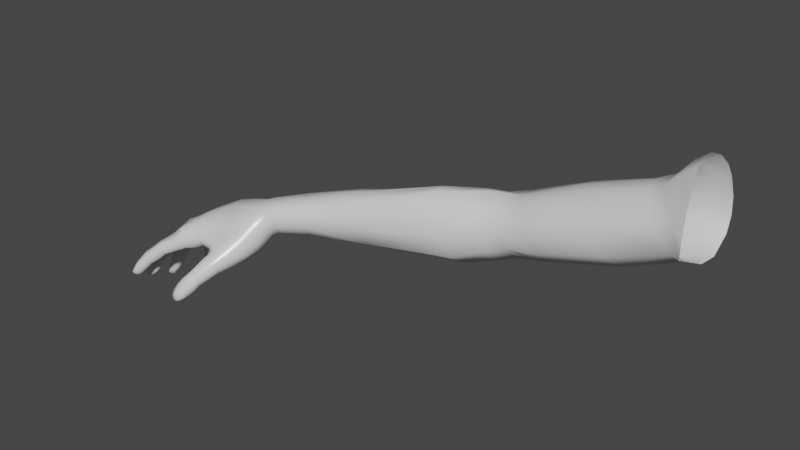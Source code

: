# Source: Arm.blend  (saved by Blender 2.93.20; exported with 4.5.12 LTS)
import bpy
from mathutils import Matrix  # noqa: F401  (used for matrix-valued properties, if any)

bpy.ops.wm.read_factory_settings(use_empty=True)
scene = bpy.context.scene
scene.name = 'Scene'

# ---- collections
col_collection = bpy.data.collections.new('Collection'); scene.collection.children.link(col_collection)

# ---- materials (node trees are filled in below, after node groups)
mat_armstex = bpy.data.materials.new('ArmsTex')
mat_armstex.use_transparent_shadow = False
mat_armstex.roughness = 0.2929
mat_armstex.specular_intensity = 1.0

# ---- material node trees
mat_armstex.use_nodes = True; mat_armstex.node_tree.nodes.clear()
_N = mat_armstex.node_tree.nodes; _L = mat_armstex.node_tree.links
n0 = _N.new('ShaderNodeBsdfPrincipled'); n0.name = 'Principled BSDF'; n0.location = (10, 300)
n0.distribution = 'GGX'
n0.subsurface_method = 'BURLEY'
n0.inputs[2].default_value = 0.2929
n0.inputs[3].default_value = 1.45
n0.inputs[13].default_value = 1.0
n0.inputs[27].default_value = (0.0, 0.0, 0.0, 1.0)
n0.inputs[28].default_value = 1.0
n1 = _N.new('ShaderNodeOutputMaterial'); n1.name = 'Material Output'; n1.location = (300, 300)
n2 = _N.new('ShaderNodeNormalMap'); n2.name = 'Normal Map'; n2.location = (-300, -300)
n2.label = 'Normal/Map'
_L.new(n0.outputs[0], n1.inputs[0])
_L.new(n2.outputs[0], n0.inputs[5])
n1.is_active_output = True

# ---- world
world_world = bpy.data.worlds.new('World'); scene.world = world_world
world_world.use_nodes = True; world_world.node_tree.nodes.clear()
_N = world_world.node_tree.nodes; _L = world_world.node_tree.links
n0 = _N.new('ShaderNodeOutputWorld'); n0.name = 'World Output'; n0.location = (300, 300)
n1 = _N.new('ShaderNodeBackground'); n1.name = 'Background'; n1.location = (10, 300)
n1.inputs[0].default_value = (0.05088, 0.05088, 0.05088, 1.0)
_L.new(n1.outputs[0], n0.inputs[0])
n0.is_active_output = True
world_world.color = (0.05088, 0.05088, 0.05088)
world_world.use_sun_shadow = False
world_world.sun_shadow_jitter_overblur = 0.0

# ---- meshes
me_fpsarms_2_2 = bpy.data.meshes.new('FpsArms.2.2')
me_fpsarms_2_2.from_pydata([(-80.31, -7.807, 13.25), (-83.88, -10.76, 13.88), (-84.74, -13.55, 15.08), (-78.28, -11.55, 16.7), (-78.67, -11.85, 13.68), (-76.28, -5.795, 18.51), (-84.2, -9.948, 14.81), (-82.46, -12.78, 20.98), (-81.37, -11.95, 23.27), (-84.29, -13.22, 14.74), (-80.97, -11.24, 24.1), (-82.82, -13.19, 18.33), (-82.86, -13.37, 15.54), (-83.27, -8.841, 23.71), (-78.97, -14.95, 29.5), (-78.9, -15.46, 29.86), (-78.81, -15.65, 29.64), (-78.81, -15.41, 29.32), (-78.49, -15.91, 29.69), (-78.38, -15.87, 29.31), (-84.4, -13.6, 15.92), (-84.11, -13.4, 15.88), (-81.55, -9.256, 24.21), (-78.14, -16.01, 29.72), (-84.72, -12.9, 16.69), (-76.31, -7.621, 21.75), (-77.88, -15.93, 29.46), (-84.5, -12.75, 16.85), (-78.04, -15.95, 29.97), (-81.14, -10.12, 24.41), (-82.5, -8.434, 23.21), (-85.34, -12.23, 16.89), (-82.78, -9.038, 24.35), (-85.29, -11.96, 17.0), (-85.63, -11.54, 16.36), (-84.76, -9.963, 19.33), (-77.55, -15.72, 29.74), (-78.0, -14.64, 30.1), (-78.51, -15.81, 30.02), (-77.63, -6.295, 15.13), (-77.49, -15.74, 29.02), (-77.62, -10.39, 12.13), (-77.75, -8.674, 12.01), (-77.03, -15.29, 29.29), (-78.18, -15.72, 28.79), (-77.88, -7.384, 12.73), (-76.35, -11.19, 15.93), (-85.18, -10.39, 17.1), (-78.72, -15.03, 28.82), (-76.75, -11.33, 13.37), (-85.5, -11.47, 16.79), (-72.02, -7.884, 18.69), (-78.82, -14.25, 29.04), (-85.85, -11.64, 15.63), (-76.92, -15.09, 28.01), (-76.46, -14.62, 28.49), (-77.72, -14.93, 27.78), (-78.33, -14.01, 27.85), (-78.35, -13.29, 28.28), (-72.29, -9.241, 17.83), (-77.87, -12.89, 28.8), (-73.47, -5.505, 18.75), (-77.12, -13.12, 29.14), (-72.51, -6.216, 19.02), (-85.55, -10.97, 15.41), (-72.87, -9.734, 16.89), (-76.48, -13.81, 28.95), (-73.56, -9.959, 16.13), (-73.97, -10.06, 15.73), (-86.67, -18.15, 16.46), (-75.25, -5.388, 16.15), (-78.83, -15.21, 30.07), (-75.95, -6.333, 13.74), (-75.81, -8.563, 12.22), (-75.9, -7.528, 12.52), (-78.43, -15.56, 30.26), (-75.19, -9.975, 13.02), (-77.95, -15.73, 30.22), (-75.94, -9.642, 12.27), (-74.68, -10.23, 14.41), (-86.71, -18.59, 16.85), (-77.39, -15.34, 29.96), (-76.93, -14.48, 29.55), (-71.33, -7.493, 18.07), (-77.54, -13.74, 29.61), (-71.61, -8.969, 17.06), (-86.43, -18.53, 16.9), (-72.42, -4.744, 17.62), (-71.73, -5.607, 18.32), (-78.37, -13.69, 29.34), (-86.27, -18.25, 16.67), (-78.87, -14.63, 29.71), (-72.09, -9.302, 15.99), (-72.48, -9.417, 14.75), (-75.41, -12.87, 25.09), (-86.22, -18.48, 17.34), (-73.34, -9.65, 15.27), (-74.66, -12.44, 25.53), (-76.45, -12.68, 24.88), (-85.95, -18.18, 17.21), (-86.17, -18.21, 17.71), (-77.11, -11.83, 24.95), (-73.5, -4.794, 15.14), (-75.21, -6.054, 13.17), (-74.45, -5.1, 15.74), (-75.07, -7.602, 12.28), (-74.74, -8.909, 12.62), (-86.01, -17.87, 17.73), (-77.11, -10.94, 25.31), (-73.93, -9.5, 13.91), (-86.43, -18.22, 17.84), (-85.29, -9.798, 18.31), (-76.57, -10.58, 26.05), (-74.22, -5.893, 12.44), (-73.96, -7.648, 11.9), (-86.35, -17.64, 17.94), (-73.53, -8.719, 12.44), (-75.4, -10.86, 26.58), (-72.93, -9.293, 13.48), (-73.0, -5.113, 18.27), (-72.2, -5.855, 18.66), (-87.1, -17.78, 17.25), (-74.68, -11.79, 26.33), (-77.35, -14.13, 27.12), (-76.52, -14.28, 27.33), (-71.76, -7.565, 18.32), (-83.52, -9.321, 22.8), (-72.05, -8.966, 17.44), (-86.57, -18.6, 17.42), (-77.87, -13.2, 27.22), (-85.91, -17.43, 17.63), (-86.36, -16.99, 17.85), (-85.79, -17.79, 17.06), (-72.61, -9.414, 16.45), (-86.14, -17.79, 16.45), (-86.71, -17.5, 16.19), (-84.31, -9.18, 17.79), (-86.94, -18.51, 16.88), (-77.73, -12.39, 27.52), (-77.21, -12.04, 27.96), (-86.86, -18.53, 17.44), (-86.7, -18.16, 17.86), (-76.06, -13.21, 28.27), (-85.42, -11.55, 14.54), (-86.67, -17.54, 17.9), (-86.94, -16.72, 17.59), (-76.49, -12.38, 28.14), (-75.93, -13.01, 28.05), (-87.32, -16.74, 16.97), (-87.16, -17.16, 16.4), (-86.94, -18.03, 16.51), (-85.4, -15.52, 16.41), (-85.62, -15.16, 17.09), (-85.76, -15.56, 15.79), (-75.97, -13.79, 27.71), (-76.68, -12.6, 28.43), (-86.49, -15.28, 15.62), (-74.33, -11.37, 25.62), (-87.06, -14.94, 15.93), (-87.24, -14.61, 16.55), (-75.04, -10.28, 25.75), (-76.29, -10.21, 25.39), (-86.92, -14.49, 17.13), (-77.42, -12.32, 28.24), (-74.95, -12.64, 23.89), (-86.3, -14.7, 17.37), (-85.73, -16.21, 16.6), (-74.11, -12.04, 24.46), (-85.89, -15.91, 17.27), (-86.82, -13.95, 15.65), (-86.07, -16.25, 16.0), (-86.71, -16.07, 15.84), (-87.23, -15.83, 16.16), (-87.45, -15.56, 16.78), (-76.21, -12.55, 23.61), (-77.32, -11.6, 23.82), (-77.3, -10.45, 24.51), (-87.13, -15.38, 17.36), (-86.45, -15.53, 17.54), (-87.07, -13.61, 16.27), (-76.16, -9.658, 24.61), (-86.73, -13.44, 16.92), (-87.22, -16.07, 16.2), (-87.4, -15.96, 16.84), (-87.08, -15.74, 17.42), (-79.89, -11.26, 22.53), (-77.77, -11.2, 22.4), (-77.03, -11.79, 22.84), (-19.27, 1.244, 7.103), (-74.66, -9.908, 25.04), (-18.68, -1.02, 2.304), (-73.95, -11.06, 24.96), (-19.27, 3.603, 7.096), (-72.93, -10.51, 22.39), (-19.43, 6.69, 6.438), (-73.59, -12.01, 21.44), (-20.05, 10.98, 3.445), (-20.06, 11.66, 0.335), (-19.8, 10.66, -1.789), (-21.59, 9.838, 3.731), (-21.81, 10.39, 0.6494), (-21.66, 9.534, -1.199), (-21.55, 8.608, -2.438), (-21.22, 6.876, -3.98), (-20.51, 4.28, -5.214), (-74.79, -8.016, 22.13), (-86.18, -12.56, 16.66), (-86.54, -13.04, 16.82), (-86.91, -13.13, 16.12), (-85.7, -12.26, 14.78), (-73.59, -8.599, 22.6), (-86.45, -12.59, 15.99), (-72.3, -9.275, 20.28), (-72.76, -10.76, 19.37), (-85.75, -12.93, 16.98), (-72.98, -7.326, 20.63), (-74.43, -6.558, 20.31), (-86.07, -13.43, 17.12), (-77.8, -10.22, 24.0), (-85.29, -13.72, 16.84), (-77.98, -11.17, 23.65), (-85.65, -14.1, 16.92), (-77.48, -9.442, 23.76), (-79.74, -10.9, 23.39), (-85.06, -14.25, 16.2), (-79.73, -10.03, 23.77), (-80.02, -8.996, 23.63), (-85.49, -14.52, 16.32), (-77.4, -11.64, 20.11), (-85.29, -12.94, 14.61), (-76.25, -12.29, 20.22), (-74.96, -12.39, 20.62), (-85.36, -14.23, 15.44), (-73.74, -11.23, 18.38), (-74.79, -11.25, 17.68), (-75.86, -11.04, 17.26), (-81.88, -7.686, 19.94), (-80.98, -7.787, 22.52), (-82.55, -8.144, 16.9), (-82.25, -11.92, 13.52), (-82.54, -10.3, 13.4), (-82.76, -9.055, 14.18), (-80.45, -12.02, 20.28), (-81.13, -12.39, 17.76), (-81.8, -12.77, 15.03), (-84.67, -12.41, 14.15), (-85.75, -14.51, 15.66), (-85.89, -13.73, 15.09), (-63.94, -3.009, 8.506), (-69.77, -3.968, 12.63), (-62.93, -2.131, 11.34), (-68.84, -3.777, 15.09), (-88.89, -16.74, 25.58), (-88.56, -17.53, 24.46), (-88.96, -17.34, 23.79), (-89.36, -16.99, 23.57), (-61.9, -2.892, 13.29), (-68.14, -4.748, 16.35), (-24.07, 7.732, -0.4443), (-19.17, -0.2529, -4.88), (-86.08, -11.52, 25.93), (-60.96, -5.635, 13.92), (-67.58, -7.019, 16.21), (-90.46, -17.97, 24.57), (-90.4, -18.08, 25.25), (-90.01, -17.85, 25.73), (-89.6, -17.23, 25.75), (-60.7, -8.493, 12.59), (-89.45, -16.32, 25.44), (-67.83, -8.9, 14.69), (-89.89, -16.07, 24.75), (-61.33, -9.843, 10.38), (-68.36, -9.472, 12.85), (-63.77, -8.141, 7.249), (-69.95, -7.518, 10.1), (-89.84, -16.52, 24.0), (-90.16, -17.44, 24.09), (-86.53, -14.48, 23.17), (-86.54, -14.2, 23.97), (-69.0, -8.962, 11.03), (-62.72, -9.318, 8.272), (-43.88, -2.388, -0.4469), (-87.06, -14.29, 22.47), (-44.85, 0.1571, 2.533), (-44.54, 1.033, 4.905), (-43.86, -0.7608, 6.805), (-87.75, -13.71, 22.37), (-88.1, -13.28, 22.86), (-88.08, -13.06, 23.53), (-42.78, -2.099, 8.092), (-87.67, -13.22, 24.1), (-41.38, -4.733, 7.632), (-41.5, -6.985, 5.481), (-42.2, -7.411, 1.786), (-87.09, -13.61, 24.35), (-87.66, -15.7, 23.88), (-87.52, -15.38, 24.56), (-88.05, -15.53, 23.21), (-88.61, -15.01, 23.02), (-88.96, -14.45, 23.37), (-88.98, -14.19, 24.1), (-88.47, -14.4, 24.69), (-87.94, -14.87, 24.88), (-85.29, -11.07, 22.95), (-86.77, -12.18, 23.58), (-85.58, -11.67, 26.49), (-42.61, -5.519, -0.8872), (-47.63, -4.412, -0.5118), (-47.25, -5.718, -0.2742), (-46.49, -2.484, 0.3327), (-45.56, -6.183, -0.3702), (-46.88, 0.8734, 6.103), (-47.47, 0.1612, 3.433), (-45.7, -1.305, 7.979), (-87.21, -11.96, 22.93), (-85.86, -10.78, 22.07), (-43.84, -5.724, 8.342), (-84.81, -11.55, 23.18), (-86.37, -12.73, 24.0), (-86.62, -14.43, 27.39), (-87.56, -13.8, 25.86), (-23.27, 6.329, -3.161), (-19.29, 4.33, -5.606), (-88.06, -13.52, 26.36), (-39.48, -0.9048, 8.033), (-84.44, -12.39, 22.77), (-85.96, -13.46, 23.8), (-87.95, -13.36, 27.1), (-85.84, -12.2, 24.73), (-84.2, -10.04, 24.64), (-22.34, 3.108, -4.983), (-83.19, -11.08, 25.62), (-84.57, -12.84, 21.93), (-86.06, -13.67, 22.82), (-85.2, -12.55, 21.07), (-86.62, -13.43, 21.95), (-37.88, -6.946, 0.8649), (-87.53, -13.53, 27.67), (-84.91, -12.09, 26.66), (-44.93, -3.107, 8.614), (-87.84, -13.24, 26.23), (-85.77, -11.85, 20.8), (-43.88, -7.921, 6.038), (-82.94, -11.91, 25.3), (-87.13, -14.42, 25.99), (-37.4, -3.915, 7.719), (-84.68, -12.75, 26.25), (-85.35, -10.99, 20.4), (-85.24, -11.53, 20.32), (-84.39, -12.37, 20.23), (-83.27, -12.37, 24.41), (-51.93, 0.2477, 8.919), (-52.52, -0.1281, 5.952), (-21.22, -0.1033, -4.827), (-50.51, -2.062, 10.64), (-83.86, -12.69, 21.53), (-44.8, -8.289, 2.153), (-87.13, -12.82, 21.8), (-83.89, -9.488, 22.2), (-83.62, -12.06, 22.52), (-18.96, -1.817, -1.647), (-84.21, -11.03, 22.96), (-49.55, -4.808, 10.59), (-87.72, -13.05, 26.96), (-84.48, -10.45, 22.82), (-86.02, -11.37, 21.12), (-85.4, -9.989, 21.7), (-89.87, -17.65, 23.93), (-87.24, -12.22, 22.13), (-84.73, -9.797, 20.1), (-87.53, -12.51, 22.37), (-87.51, -12.28, 23.12), (-20.56, 1.246, 6.58), (-90.21, -18.15, 24.46), (-89.78, -18.17, 24.43), (-89.45, -17.85, 24.09), (-23.63, 4.365, 6.515), (-90.22, -17.11, 25.06), (-25.94, 6.569, 3.913), (-48.53, -7.491, 9.836), (-84.67, -9.26, 21.35), (-26.37, 6.703, 0.6806), (-83.63, -8.749, 20.87), (-82.3, -9.49, 24.73), (-79.12, -6.481, 18.9), (-87.08, -12.49, 23.74), (-26.2, 5.897, -2.225), (-25.63, 2.474, -4.589), (-86.25, -14.14, 15.37), (-23.54, -0.9622, -4.529), (-20.8, -1.954, -1.502), (-28.54, -1.368, 7.583), (-86.3, -13.13, 15.32), (-86.7, -13.62, 15.52), (-45.44, -4.243, -0.8813), (-30.68, 1.97, 7.657), (-78.16, -7.333, 21.77), (-89.14, -14.81, 23.51), (-84.78, -11.12, 14.17), (-19.29, 1.734, -5.874), (-79.95, -6.829, 15.98), (-32.99, 4.341, 5.237), (-79.53, -10.88, 12.39), (-85.0, -10.56, 16.34), (-89.19, -14.59, 24.26), (-88.65, -14.71, 24.82), (-80.08, -9.207, 12.47), (-85.74, -11.36, 17.35), (-87.3, -13.26, 27.54), (-48.1, -9.217, 7.153), (-85.44, -11.89, 17.24), (-84.92, -13.03, 25.43), (-84.51, -12.71, 17.26), (-84.98, -10.42, 15.19), (-84.51, -10.67, 23.94), (-49.3, -9.695, 3.313), (-34.26, 4.218, 2.098), (-84.36, -12.88, 18.53), (-89.54, -18.31, 24.93), (-85.85, -11.56, 25.08), (-86.89, -13.83, 27.72), (-41.15, 0.5725, 6.305), (-51.31, -6.349, 0.6469), (-34.86, 3.491, -0.661), (-88.99, -18.01, 24.68), (-86.1, -11.77, 25.27), (-37.18, -6.246, 4.801), (-50.65, -7.866, 1.357), (-89.37, -18.11, 25.4), (-52.02, -4.326, 0.6902), (-52.54, -1.845, 2.537), (-33.22, 0.3304, -3.505), (-84.48, -12.4, 19.73), (-83.66, -10.49, 25.38), (-20.99, 5.188, 6.387), (-90.09, -18.32, 25.14), (-64.36, -5.077, 7.151), (-70.43, -5.794, 10.17), (-30.38, -3.439, -3.698), (-28.01, -5.017, -0.1466), (-27.34, -3.63, 4.289), (-85.15, -11.58, 20.07), (-83.21, -12.39, 13.91), (-88.95, -17.76, 25.35), (-89.72, -18.03, 25.63), (-89.27, -17.45, 25.71), (-85.28, -11.44, 26.33), (-19.6, -0.7829, 2.816), (-85.78, -11.24, 25.74), (-84.15, -10.31, 23.18), (-83.91, -12.03, 23.71), (-64.29, -6.593, 6.839), (-85.44, -12.86, 24.76), (-40.66, -1.617, -1.485), (-38.69, -4.799, -1.824), (-42.01, 0.8696, 1.321), (-84.09, -10.95, 23.12), (-41.76, 1.113, 3.902), (-24.02, 7.403, 3.345), (-84.44, -11.25, 23.6), (-88.53, -17.23, 25.2), (-85.3, -11.07, 19.89), (-86.0, -10.47, 18.71), (-89.71, -18.62, 20.44), (-89.91, -19.3, 20.9), (-89.48, -19.19, 20.87), (-83.28, -11.97, 22.88), (-89.21, -18.88, 20.53), (-82.41, -12.02, 23.84), (-89.2, -19.46, 21.35), (-88.72, -19.1, 21.11), (-81.98, -11.42, 24.77), (-88.93, -19.31, 21.72), (-88.71, -18.72, 21.82), (-89.33, -19.19, 22.07), (-88.93, -18.42, 22.15), (-89.95, -18.23, 21.52), (-82.17, -10.43, 25.08), (-82.94, -9.965, 25.06), (-83.78, -9.425, 24.2), (-89.12, -16.0, 26.96), (-89.72, -19.55, 21.56), (-88.35, -18.14, 21.65), (-88.6, -17.59, 22.0), (-88.41, -18.58, 20.91), (-88.89, -18.29, 20.3), (-89.42, -16.39, 27.48), (-89.08, -16.54, 27.45), (-88.76, -16.35, 27.11), (-89.46, -17.84, 20.16), (-90.18, -19.15, 21.01), (-88.9, -16.68, 27.93), (-88.4, -16.6, 27.67), (-90.02, -19.34, 21.67), (-89.61, -19.05, 22.16), (-89.23, -18.26, 22.19), (-89.21, -17.25, 21.91), (-89.74, -17.12, 21.25), (-89.85, -17.52, 20.55), (-88.7, -16.51, 28.35), (-89.97, -18.44, 20.59), (-86.72, -15.22, 19.81), (-86.73, -14.88, 20.57), (-87.28, -15.13, 19.15), (-88.07, -14.67, 19.05), (-88.55, -14.19, 19.52), (-88.3, -16.32, 28.31), (-88.97, -16.34, 28.55), (-88.51, -15.94, 28.65), (-89.3, -15.47, 27.99), (-89.34, -16.53, 28.12), (-87.88, -15.95, 28.14), (-88.1, -15.39, 28.49), (-87.98, -16.27, 27.41), (-88.52, -13.86, 20.21), (-88.03, -13.92, 20.76), (-87.37, -14.25, 20.93), (-87.63, -16.62, 20.27), (-87.58, -16.32, 21.03), (-88.12, -16.38, 19.65), (-88.84, -16.06, 19.57), (-89.25, -15.57, 19.98), (-89.21, -15.26, 20.74), (-88.68, -15.33, 21.3), (-88.02, -15.76, 21.41), (-88.34, -15.93, 26.78), (-88.72, -15.36, 26.57), (-89.59, -16.15, 27.58), (-89.56, -16.24, 28.21), (-89.18, -16.1, 28.62), (-88.76, -15.67, 28.66), (-85.97, -11.61, 19.86), (-87.35, -12.71, 20.37), (-87.86, -12.54, 19.71), (-86.46, -11.24, 18.98), (-85.56, -12.06, 20.07), (-86.82, -13.26, 20.66), (-88.54, -14.88, 28.31), (-88.87, -14.57, 27.62), (-88.99, -14.92, 26.92), (-89.32, -15.76, 27.09), (-85.6, -13.86, 25.93), (-85.43, -13.53, 26.71), (-85.12, -12.83, 19.73), (-86.38, -13.96, 20.35), (-85.04, -13.28, 18.87), (-86.47, -14.33, 19.57), (-85.52, -12.97, 18.02), (-86.93, -14.15, 18.78), (-86.09, -13.58, 25.31), (-86.1, -12.39, 17.79), (-86.56, -12.83, 25.25), (-87.57, -13.63, 18.58), (-86.48, -11.86, 18.09), (-87.84, -12.98, 18.98), (-88.1, -13.37, 19.16), (-86.72, -12.35, 25.67), (-88.12, -13.0, 19.9), (-87.6, -13.09, 20.51), (-89.4, -15.98, 20.1), (-89.36, -15.72, 20.87), (-88.8, -15.71, 21.45), (-86.64, -12.08, 26.27), (-19.52, 9.198, -3.287), (-19.42, 7.227, -4.588), (-86.23, -12.25, 26.81), (-85.74, -12.77, 27.04), (-86.82, -14.7, 26.66)], [], [(192, 434, 376, 372, 188), (432, 441, 535, 543), (417, 432, 543, 545), (402, 406, 42, 41), (406, 0, 45, 42), (3, 4, 49, 46), (235, 228, 3, 46), (4, 402, 41, 49), (396, 222, 25), (180, 205, 25, 222), (216, 5, 25, 205), (212, 213, 59, 51), (216, 215, 63, 61), (215, 212, 51, 63), (213, 233, 65, 59), (233, 234, 67, 65), (55, 154, 142, 66), (66, 142, 155, 62), (62, 155, 163, 60), (60, 163, 138, 58), (169, 393, 388), (179, 208, 393, 169), (181, 207, 208, 179), (217, 207, 181), (182, 172, 171), (183, 173, 172, 182), (234, 235, 68, 67), (184, 177, 173, 183), (178, 177, 184), (380, 358, 382), (70, 39, 5), (369, 380, 382), (111, 35, 136), (47, 111, 136), (13, 32, 30), (126, 13, 30), (413, 403, 6), (186, 220, 223, 185), (220, 186, 187, 175), (174, 175, 187), (39, 70, 72), (11, 412, 27, 12), (417, 412, 11), (7, 349, 432, 11), (355, 349, 7), (359, 355, 7), (468, 466, 8), (5, 216, 61, 70), (471, 468, 8), (72, 74, 45, 39), (194, 434, 192), (196, 199, 194), (198, 201, 200, 197), (563, 202, 201, 198), (197, 200, 199, 196), (199, 458, 434, 194), (200, 458, 199), (201, 258, 458, 200), (202, 258, 201), (203, 321, 258, 202), (321, 203, 204, 330), (330, 204, 399), (42, 45, 74, 73), (49, 41, 78, 76), (79, 46, 49, 76), (42, 73, 78, 41), (83, 85, 269, 262), (87, 88, 257, 251), (88, 83, 262, 257), (85, 92, 269), (269, 92, 93, 272), (440, 391, 345, 426), (439, 440, 426, 336), (67, 68, 96), (251, 249, 102, 87), (72, 70, 104, 103), (384, 396, 25, 5), (74, 72, 103, 105), (438, 439, 336, 454), (540, 539, 526, 480), (351, 311, 312, 352), (106, 73, 74, 105), (39, 45, 0, 400), (79, 76, 106, 109), (103, 104, 102, 113), (105, 103, 113, 114), (116, 106, 105, 114), (109, 106, 116, 118), (106, 76, 78), (104, 119, 87, 102), (119, 120, 88, 87), (120, 125, 83, 88), (125, 127, 85, 83), (127, 133, 92, 85), (133, 96, 93, 92), (113, 102, 249, 437), (527, 540, 480, 486), (486, 510, 528, 527), (412, 417, 545, 547), (510, 507, 529, 528), (354, 313, 311, 351), (362, 339, 313, 354), (508, 530, 529, 507), (512, 537, 530, 508), (379, 316, 339, 362), (409, 342, 316, 379), (566, 542, 346, 338), (542, 541, 411, 346), (415, 356, 342, 409), (422, 308, 310, 427), (447, 190, 188, 372), (447, 390, 360, 190), (541, 549, 452, 411), (549, 551, 328, 452), (551, 556, 425, 328), (362, 261, 267, 379), (422, 451, 436, 429), (427, 273, 451, 422), (556, 562, 260, 425), (562, 565, 305, 260), (565, 566, 338, 305), (429, 436, 248, 430), (415, 280, 273, 427), (409, 271, 280, 415), (379, 267, 271, 409), (436, 451, 437), (567, 541, 542, 319), (344, 549, 541, 567), (320, 551, 549, 344), (248, 436, 437, 249), (250, 248, 249, 251), (256, 250, 251, 257), (261, 256, 257, 262), (340, 556, 551, 320), (363, 562, 556, 340), (408, 565, 562, 363), (267, 261, 262, 269), (271, 267, 269, 272), (273, 280, 279, 274), (451, 273, 274, 437), (250, 352, 430, 248), (256, 351, 352, 250), (261, 354, 351, 256), (455, 453, 281, 283), (420, 566, 565, 408), (319, 542, 566, 420), (433, 329, 448, 446), (457, 455, 283, 284), (421, 457, 284, 285), (324, 421, 285, 289), (331, 433, 446, 338), (343, 331, 338, 346), (350, 343, 346, 411), (345, 324, 289, 291), (426, 345, 291, 292), (336, 426, 292, 293), (450, 350, 411, 452), (454, 336, 293, 306), (453, 454, 306, 281), (261, 362, 354), (459, 450, 452, 328), (352, 312, 309, 430), (422, 429, 307, 308), (394, 309, 281), (279, 116, 114, 274), (10, 223, 225, 29), (414, 459, 328, 419), (291, 289, 339, 316), (292, 291, 316, 342), (364, 361, 456, 449), (329, 414, 419, 448), (293, 292, 342, 356), (471, 477, 331, 343), (306, 293, 356, 310), (280, 271, 272, 279), (461, 441, 348, 347), (50, 33, 410, 407), (384, 400, 238, 236), (384, 236, 237, 396), (468, 471, 343, 350), (466, 468, 350, 450), (29, 225, 226, 22), (461, 462, 534, 531), (400, 0, 241, 238), (458, 258, 381, 378), (402, 239, 240, 406), (555, 554, 552), (557, 533, 554, 555), (410, 412, 547, 550), (456, 466, 450, 459), (372, 376, 395, 391), (376, 378, 401, 395), (406, 240, 241, 0), (381, 386, 423, 416), (558, 532, 533, 557), (386, 387, 431, 423), (449, 456, 459, 414), (430, 309, 307, 429), (312, 283, 281, 309), (387, 389, 438, 431), (389, 390, 439, 438), (536, 532, 558), (559, 521, 520), (378, 381, 416, 401), (284, 283, 312, 311), (285, 284, 311, 313), (390, 447, 440, 439), (228, 186, 185, 242), (289, 285, 313, 339), (477, 478, 433, 331), (228, 242, 243, 3), (4, 244, 239, 402), (3, 243, 244, 4), (396, 237, 226, 222), (329, 479, 449, 414), (394, 281, 306), (5, 39, 400, 384), (372, 391, 440, 447), (431, 438, 454, 453), (478, 479, 329, 433), (425, 419, 328), (415, 427, 310, 356), (366, 380, 369), (366, 358, 380), (260, 448, 419, 425), (236, 238, 136, 382), (382, 30, 237, 236), (305, 446, 448, 260), (423, 431, 453, 455), (338, 446, 305), (323, 340, 320), (416, 423, 455, 457), (560, 522, 521, 559), (327, 363, 340, 323), (337, 408, 363, 327), (478, 477, 383), (479, 478, 383, 32), (394, 308, 307), (420, 408, 337), (263, 264, 377, 276), (479, 13, 126), (126, 449, 479), (367, 375, 374, 373), (375, 424, 418, 374), (407, 410, 550, 553), (218, 225, 223, 220), (479, 32, 13), (22, 383, 477, 29), (424, 443, 428, 418), (222, 226, 225, 218), (218, 220, 175, 176), (114, 113, 437, 274), (186, 228, 230, 187), (164, 174, 231, 195), (561, 523, 522, 560), (118, 116, 279), (70, 61, 119, 104), (443, 445, 444, 428), (32, 383, 22, 30), (310, 308, 394), (401, 416, 457, 421), (395, 401, 421, 324), (524, 523, 561), (563, 564, 203, 202), (61, 63, 120, 119), (307, 309, 394), (51, 59, 127, 125), (59, 65, 133, 127), (394, 306, 310), (391, 395, 324, 345), (222, 218, 176, 180), (8, 185, 223, 10), (174, 187, 230, 231), (233, 231, 230, 234), (213, 195, 231, 233), (78, 73, 106), (377, 264, 265, 266), (65, 67, 96, 133), (68, 235, 46, 79), (68, 79, 109, 96), (93, 96, 109, 118), (193, 195, 213, 212), (93, 118, 279, 272), (374, 418, 435, 373), (358, 366, 364), (418, 428, 444, 435), (460, 252, 445, 443), (253, 460, 443, 424), (126, 358, 364, 449), (461, 347, 369, 35), (254, 253, 424, 375), (255, 254, 375, 367), (461, 35, 462), (377, 270, 275, 276), (268, 270, 377, 266), (50, 407, 47, 403), (441, 461, 531, 535), (210, 193, 212, 215), (203, 564, 322, 204), (64, 403, 413), (382, 358, 126, 30), (22, 226, 237, 30), (347, 366, 369), (462, 111, 47), (462, 35, 111), (35, 369, 382, 136), (238, 241, 6, 136), (460, 296, 302, 252), (253, 295, 296, 460), (254, 297, 295, 253), (143, 245, 229, 209), (245, 9, 2, 229), (9, 21, 20, 2), (21, 27, 24, 20), (255, 298, 297, 254), (275, 397, 298, 255), (270, 404, 397, 275), (27, 33, 31, 24), (33, 50, 34, 31), (34, 403, 64, 53), (268, 405, 404, 270), (143, 209, 53, 64), (137, 140, 121, 150), (69, 90, 86, 80), (90, 99, 95, 86), (99, 107, 100, 95), (107, 115, 110, 100), (121, 140, 141, 144), (252, 302, 405, 268), (86, 95, 128, 80), (95, 100, 110, 128), (130, 131, 115, 107), (132, 130, 107, 99), (134, 132, 99, 90), (135, 134, 90, 69), (276, 275, 255, 367), (121, 148, 149, 150), (145, 148, 121, 144), (263, 276, 367, 373), (130, 168, 178, 131), (132, 166, 168, 130), (134, 170, 166, 132), (135, 171, 170, 134), (149, 182, 171, 135), (148, 183, 182, 149), (373, 435, 264, 263), (435, 444, 265, 264), (145, 184, 183, 148), (131, 178, 184, 145), (150, 149, 135, 69), (445, 266, 265, 444), (252, 268, 266, 445), (294, 278, 326, 318), (278, 277, 333, 326), (137, 150, 69, 80), (80, 128, 140, 137), (128, 110, 141, 140), (115, 144, 141, 110), (131, 145, 144, 115), (165, 152, 221, 217), (152, 151, 227, 221), (151, 153, 246, 227), (277, 282, 335, 333), (282, 286, 357, 335), (153, 156, 388, 246), (156, 158, 169, 388), (158, 159, 179, 169), (159, 162, 181, 179), (286, 287, 370, 357), (287, 288, 371, 370), (162, 165, 217, 181), (166, 151, 152, 168), (170, 153, 151, 166), (288, 290, 385, 371), (290, 294, 318, 385), (295, 277, 278, 296), (171, 156, 153, 170), (172, 158, 156, 171), (173, 159, 158, 172), (177, 162, 159, 173), (297, 282, 277, 295), (298, 286, 282, 297), (178, 165, 162, 177), (168, 152, 165, 178), (206, 211, 208, 207), (214, 206, 207, 217), (219, 214, 217, 221), (224, 219, 221, 227), (232, 224, 227, 246), (247, 232, 246, 388), (392, 247, 388, 393), (211, 392, 393, 208), (24, 31, 214, 219), (20, 24, 219, 224), (2, 20, 224, 232), (229, 2, 232, 247), (209, 229, 247, 392), (31, 34, 206, 214), (211, 53, 209, 392), (34, 53, 211, 206), (299, 287, 286, 298), (300, 288, 287, 299), (301, 290, 288, 300), (302, 294, 290, 301), (296, 278, 294, 302), (303, 315, 314, 304), (50, 403, 34), (317, 303, 304, 318), (527, 528, 509, 540), (480, 488, 487, 486), (325, 317, 318, 326), (332, 325, 326, 333), (334, 332, 333, 335), (341, 334, 335, 357), (365, 341, 357, 368), (315, 365, 368, 314), (245, 143, 398), (407, 462, 47), (143, 64, 413, 398), (359, 361, 317, 325), (488, 492, 491, 487), (355, 359, 325, 332), (245, 398, 1, 442), (398, 413, 6, 1), (403, 47, 136, 6), (349, 355, 332, 334), (492, 506, 499, 491), (506, 508, 507, 499), (509, 528, 529, 530), (348, 349, 334, 341), (347, 348, 341, 365), (487, 491, 510, 486), (361, 364, 303, 317), (315, 366, 347, 365), (364, 366, 315, 303), (1, 240, 239, 442), (491, 499, 507, 510), (511, 512, 508, 506), (330, 399, 259, 353), (353, 259, 360), (204, 322, 399), (534, 462, 407, 553), (434, 458, 378, 376), (513, 511, 506, 492), (525, 513, 492, 488), (370, 368, 357), (63, 51, 125, 120), (205, 210, 215, 216), (234, 230, 228, 235), (258, 321, 386, 381), (526, 525, 488, 480), (509, 538, 539, 540), (7, 11, 243, 242), (537, 538, 509, 530), (511, 319, 420, 512), (513, 567, 319, 511), (321, 330, 387, 386), (330, 353, 389, 387), (353, 360, 390, 389), (242, 185, 8, 7), (525, 344, 567, 513), (526, 320, 344, 525), (539, 323, 320, 526), (538, 327, 323, 539), (371, 314, 368, 370), (537, 337, 327, 538), (11, 12, 244, 243), (442, 239, 244, 12), (385, 304, 314, 371), (6, 241, 240, 1), (318, 304, 385), (397, 299, 298), (404, 300, 299, 397), (405, 301, 300, 404), (302, 301, 405), (490, 493, 476, 500), (463, 467, 465, 464), (467, 470, 469, 465), (470, 473, 472, 469), (473, 475, 474, 472), (466, 456, 361, 359), (476, 493, 494, 495), (465, 469, 481, 464), (469, 472, 474, 481), (349, 348, 441, 432), (482, 483, 475, 473), (245, 442, 9), (512, 420, 337, 537), (484, 482, 473, 470), (412, 410, 33, 27), (485, 484, 470, 467), (489, 485, 467, 463), (476, 497, 498, 500), (496, 497, 476, 495), (482, 518, 524, 483), (484, 517, 518, 482), (7, 8, 466, 359), (471, 8, 10), (432, 417, 11), (485, 519, 517, 484), (489, 520, 519, 485), (498, 559, 520, 489), (21, 9, 442, 12), (27, 21, 12), (71, 75, 37, 91), (14, 17, 16, 15), (17, 19, 18, 16), (497, 560, 559, 498), (496, 561, 560, 497), (483, 524, 561, 496), (19, 26, 23, 18), (26, 36, 28, 23), (37, 75, 77, 81), (16, 18, 38, 15), (18, 23, 28, 38), (40, 43, 36, 26), (44, 40, 26, 19), (48, 44, 19, 17), (52, 48, 17, 14), (37, 84, 89, 91), (82, 84, 37, 81), (40, 54, 55, 43), (44, 56, 54, 40), (48, 57, 56, 44), (52, 58, 57, 48), (52, 89, 60, 58), (60, 89, 84, 62), (500, 498, 489, 463), (490, 500, 463, 464), (62, 84, 82, 66), (66, 82, 43, 55), (54, 124, 154, 55), (56, 123, 124, 54), (464, 481, 493, 490), (481, 474, 494, 493), (57, 129, 123, 56), (58, 138, 129, 57), (163, 139, 138), (155, 146, 139, 163), (142, 147, 146, 155), (154, 147, 142), (91, 89, 52, 14), (71, 91, 14, 15), (15, 38, 75, 71), (38, 28, 77, 75), (36, 81, 77, 28), (43, 82, 81, 36), (97, 154, 124, 94), (94, 124, 123, 98), (98, 123, 129, 101), (101, 129, 138, 108), (108, 138, 139, 112), (475, 495, 494, 474), (483, 496, 495, 475), (516, 502, 544, 536), (502, 501, 546, 544), (112, 139, 146, 117), (117, 146, 147, 122), (122, 147, 154, 97), (160, 117, 122, 157), (501, 503, 548, 546), (503, 504, 552, 548), (504, 505, 555, 552), (505, 514, 557, 555), (514, 515, 558, 557), (515, 516, 536, 558), (517, 501, 502, 518), (519, 503, 501, 517), (520, 504, 503, 519), (157, 122, 97), (108, 112, 161), (161, 112, 117, 160), (521, 505, 504, 520), (522, 514, 505, 521), (523, 515, 514, 522), (524, 516, 515, 523), (518, 502, 516, 524), (531, 534, 533, 532), (164, 167, 97, 94), (174, 164, 94, 98), (175, 174, 98, 101), (176, 175, 101, 108), (535, 531, 532, 536), (543, 535, 536, 544), (545, 543, 544, 546), (547, 545, 546, 548), (550, 547, 548, 552), (180, 176, 108, 161), (189, 180, 161, 160), (191, 189, 160, 157), (167, 191, 157, 97), (167, 164, 195, 193), (180, 189, 210, 205), (189, 191, 193, 210), (553, 550, 552, 554), (534, 553, 554, 533), (191, 167, 193), (477, 471, 10, 29)])
me_fpsarms_2_2.polygons.foreach_set('use_smooth', [True] * 598)
_uv = me_fpsarms_2_2.uv_layers.new(name='UVMap')
_uv.uv.foreach_set('vector', [0.9457, 0.2339, 0.9399, 0.1415, 0.9088, 0.1558, 0.9457, 0.2339, 0.9639, 0.2279, 0.1014, 0.305, 0.08646, 0.29, 0.0836, 0.3006, 0.08982, 0.32, 0.1092, 0.3489, 0.1014, 0.305, 0.08982, 0.32, 0.09383, 0.3465, 0.2179, 0.4731, 0.2189, 0.5091, 0.2462, 0.5036, 0.2405, 0.4693, 0.2189, 0.5091, 0.2201, 0.5415, 0.2484, 0.5347, 0.2462, 0.5036, 0.2178, 0.3595, 0.22, 0.4333, 0.245, 0.4323, 0.2465, 0.3717, 0.2511, 0.3363, 0.223, 0.2675, 0.2178, 0.3595, 0.2465, 0.3717, 0.22, 0.4333, 0.2179, 0.4731, 0.2405, 0.4693, 0.245, 0.4323, 0.22, 0.7255, 0.2157, 0.7838, 0.2385, 0.7422, 0.2266, 0.8073, 0.2513, 0.7635, 0.2385, 0.7422, 0.2157, 0.7838, 0.2655, 0.7245, 0.2552, 0.6721, 0.2385, 0.7422, 0.2513, 0.7635, 0.3043, 0.2557, 0.2879, 0.2747, 0.3086, 0.3089, 0.3216, 0.2803, 0.2655, 0.7245, 0.2765, 0.7508, 0.2925, 0.7212, 0.2851, 0.6984, 0.2765, 0.7508, 0.2873, 0.7842, 0.2993, 0.7541, 0.2925, 0.7212, 0.2879, 0.2747, 0.2762, 0.298, 0.2995, 0.335, 0.3086, 0.3089, 0.2762, 0.298, 0.2646, 0.319, 0.2905, 0.3577, 0.2995, 0.335, 0.2156, 0.9237, 0.2233, 0.906, 0.2169, 0.8975, 0.2107, 0.9101, 0.2107, 0.9101, 0.2169, 0.8975, 0.2105, 0.8878, 0.2045, 0.8996, 0.2045, 0.8996, 0.2105, 0.8878, 0.2042, 0.8793, 0.1988, 0.8912, 0.1988, 0.8912, 0.2042, 0.8793, 0.2002, 0.8673, 0.1917, 0.8856, 0.1113, 0.5156, 0.1152, 0.5157, 0.1125, 0.5014, 0.1115, 0.5288, 0.1162, 0.5298, 0.1152, 0.5157, 0.1113, 0.5156, 0.1114, 0.5408, 0.1154, 0.5426, 0.1162, 0.5298, 0.1115, 0.5288, 0.1119, 0.5521, 0.1154, 0.5426, 0.1114, 0.5408, 0.09025, 0.5172, 0.09228, 0.5173, 0.09056, 0.5071, 0.09022, 0.5275, 0.09348, 0.5276, 0.09228, 0.5173, 0.09025, 0.5172, 0.2646, 0.319, 0.2511, 0.3363, 0.2851, 0.3694, 0.2905, 0.3577, 0.09097, 0.5377, 0.094, 0.5375, 0.09348, 0.5276, 0.09022, 0.5275, 0.09216, 0.548, 0.094, 0.5375, 0.09097, 0.5377, 0.146, 0.685, 0.1505, 0.7085, 0.16, 0.6795, 0.2766, 0.6309, 0.2501, 0.593, 0.2552, 0.6721, 0.1437, 0.6563, 0.146, 0.685, 0.16, 0.6795, 0.1439, 0.6127, 0.1437, 0.6386, 0.1587, 0.6095, 0.1447, 0.5836, 0.1439, 0.6127, 0.1587, 0.6095, 0.1603, 0.74, 0.1635, 0.7529, 0.1694, 0.7315, 0.1545, 0.7219, 0.1603, 0.74, 0.1694, 0.7315, 0.1543, 0.5442, 0.1479, 0.5667, 0.1659, 0.5432, 0.2149, 0.2065, 0.2119, 0.174, 0.1858, 0.1793, 0.1836, 0.2048, 0.2119, 0.174, 0.2149, 0.2065, 0.2283, 0.1955, 0.2235, 0.1695, 0.2438, 0.1776, 0.2235, 0.1695, 0.2283, 0.1955, 0.2501, 0.593, 0.2766, 0.6309, 0.2748, 0.5664, 0.1378, 0.3459, 0.1115, 0.394, 0.1135, 0.4072, 0.1512, 0.4274, 0.1092, 0.3489, 0.1115, 0.394, 0.1378, 0.3459, 0.138, 0.2599, 0.1029, 0.2876, 0.1014, 0.305, 0.1378, 0.3459, 0.1132, 0.2419, 0.1029, 0.2876, 0.138, 0.2599, 0.1184, 0.2014, 0.1132, 0.2419, 0.138, 0.2599, 0.1445, 0.1692, 0.1252, 0.1899, 0.1578, 0.1903, 0.2552, 0.6721, 0.2655, 0.7245, 0.2851, 0.6984, 0.2766, 0.6309, 0.1562, 0.1484, 0.1445, 0.1692, 0.1578, 0.1903, 0.2748, 0.5664, 0.2742, 0.521, 0.2484, 0.5347, 0.2501, 0.593, 0.9578, 0.1082, 0.9399, 0.1415, 0.9619, 0.1756, 0.9796, 0.9061, 0.9565, 0.899, 0.9398, 0.9974, 0.9996, 0.7921, 0.9721, 0.7899, 0.9694, 0.8347, 0.9954, 0.8428, 1.0, 0.7461, 0.9724, 0.7549, 0.9721, 0.7899, 0.9996, 0.7921, 0.9954, 0.8428, 0.9694, 0.8347, 0.9565, 0.899, 0.9796, 0.9061, 0.9565, 0.899, 0.9135, 0.8739, 0.9132, 0.9886, 0.9398, 0.9974, 0.9694, 0.8347, 0.9135, 0.8739, 0.9565, 0.899, 0.9721, 0.7899, 0.9315, 0.7836, 0.9135, 0.8739, 0.9694, 0.8347, 0.9724, 0.7549, 0.9315, 0.7836, 0.9721, 0.7899, 0.9732, 0.7019, 0.944, 0.7094, 0.9315, 0.7836, 0.9724, 0.7549, 0.944, 0.7094, 0.9732, 0.7019, 0.9749, 0.6346, 0.9485, 0.6192, 0.9485, 0.6192, 0.9749, 0.6346, 0.983, 0.5715, 0.2462, 0.5036, 0.2484, 0.5347, 0.2742, 0.521, 0.2709, 0.4926, 0.245, 0.4323, 0.2405, 0.4693, 0.2634, 0.469, 0.2711, 0.4455, 0.2761, 0.4071, 0.2465, 0.3717, 0.245, 0.4323, 0.2711, 0.4455, 0.2462, 0.5036, 0.2709, 0.4926, 0.2634, 0.469, 0.2405, 0.4693, 0.3319, 0.2904, 0.3206, 0.3266, 0.3752, 0.3653, 0.376, 0.3141, 0.3033, 0.6829, 0.3051, 0.7096, 0.3527, 0.7053, 0.3548, 0.6692, 0.3051, 0.7096, 0.309, 0.7472, 0.3528, 0.752, 0.3527, 0.7053, 0.3206, 0.3266, 0.3147, 0.3557, 0.3752, 0.3653, 0.3752, 0.3653, 0.3147, 0.3557, 0.3118, 0.3903, 0.3753, 0.4098, 0.8528, 0.3413, 0.8391, 0.2589, 0.7331, 0.2879, 0.7357, 0.3671, 0.8486, 0.4377, 0.8528, 0.3413, 0.7357, 0.3671, 0.7347, 0.4525, 0.2905, 0.3577, 0.2851, 0.3694, 0.2971, 0.3803, 0.3548, 0.6692, 0.3587, 0.6122, 0.3028, 0.6242, 0.3033, 0.6829, 0.2748, 0.5664, 0.2766, 0.6309, 0.2883, 0.6287, 0.2879, 0.5603, 0.2218, 0.6625, 0.22, 0.7255, 0.2385, 0.7422, 0.2552, 0.6721, 0.2742, 0.521, 0.2748, 0.5664, 0.2879, 0.5603, 0.2868, 0.5113, 0.8332, 0.5255, 0.8486, 0.4377, 0.7347, 0.4525, 0.7357, 0.5268, 0.08279, 0.8412, 0.0894, 0.8334, 0.08473, 0.827, 0.08, 0.839, 0.5552, 0.734, 0.6181, 0.7348, 0.6246, 0.6779, 0.5641, 0.6799, 0.2852, 0.4693, 0.2709, 0.4926, 0.2742, 0.521, 0.2868, 0.5113, 0.2501, 0.593, 0.2484, 0.5347, 0.2201, 0.5415, 0.2201, 0.5999, 0.2761, 0.4071, 0.2711, 0.4455, 0.2852, 0.4693, 0.2922, 0.4221, 0.2879, 0.5603, 0.2883, 0.6287, 0.3028, 0.6242, 0.3043, 0.5524, 0.2868, 0.5113, 0.2879, 0.5603, 0.3043, 0.5524, 0.3049, 0.5028, 0.3057, 0.4662, 0.2852, 0.4693, 0.2868, 0.5113, 0.3049, 0.5028, 0.2922, 0.4221, 0.2852, 0.4693, 0.3057, 0.4662, 0.3096, 0.4283, 0.2852, 0.4693, 0.2711, 0.4455, 0.2634, 0.469, 0.2883, 0.6287, 0.2933, 0.6912, 0.3033, 0.6829, 0.3028, 0.6242, 0.2933, 0.6912, 0.2983, 0.7138, 0.3051, 0.7096, 0.3033, 0.6829, 0.2983, 0.7138, 0.3038, 0.7481, 0.309, 0.7472, 0.3051, 0.7096, 0.3272, 0.2847, 0.3146, 0.3169, 0.3206, 0.3266, 0.3319, 0.2904, 0.3146, 0.3169, 0.3061, 0.3455, 0.3147, 0.3557, 0.3206, 0.3266, 0.3061, 0.3455, 0.2971, 0.3803, 0.3118, 0.3903, 0.3147, 0.3557, 0.3043, 0.5524, 0.3028, 0.6242, 0.3587, 0.6122, 0.3637, 0.5411, 0.08146, 0.851, 0.08279, 0.8412, 0.08, 0.839, 0.07874, 0.8508, 0.07874, 0.8508, 0.08041, 0.862, 0.08326, 0.8585, 0.08146, 0.851, 0.1115, 0.394, 0.1092, 0.3489, 0.09383, 0.3465, 0.09282, 0.375, 0.08041, 0.862, 0.08512, 0.8682, 0.08617, 0.8636, 0.08326, 0.8585, 0.5535, 0.7943, 0.6165, 0.8012, 0.6181, 0.7348, 0.5552, 0.734, 0.5539, 0.853, 0.6161, 0.8457, 0.6165, 0.8012, 0.5535, 0.7943, 0.09096, 0.8696, 0.09085, 0.8634, 0.08617, 0.8636, 0.08512, 0.8682, 0.09752, 0.8653, 0.09623, 0.8537, 0.09085, 0.8634, 0.09096, 0.8696, 0.5932, 0.3206, 0.6507, 0.3063, 0.6435, 0.2467, 0.5822, 0.2662, 0.6041, 0.3764, 0.6517, 0.3724, 0.6507, 0.3063, 0.5932, 0.3206, 0.1321, 0.06726, 0.124, 0.07423, 0.1315, 0.09308, 0.1389, 0.08383, 0.124, 0.07423, 0.1165, 0.08246, 0.1226, 0.104, 0.1315, 0.09308, 0.602, 0.4471, 0.6508, 0.4529, 0.6517, 0.3724, 0.6041, 0.3764, 0.5939, 0.5286, 0.6356, 0.5325, 0.6525, 0.5193, 0.5971, 0.4978, 0.9561, 0.3408, 0.9678, 0.3537, 0.9639, 0.2279, 0.9457, 0.2339, 0.9561, 0.3408, 0.9451, 0.4474, 0.9685, 0.4439, 0.9678, 0.3537, 0.1165, 0.08246, 0.1095, 0.09132, 0.1134, 0.1125, 0.1226, 0.104, 0.1095, 0.09132, 0.102, 0.1005, 0.1057, 0.119, 0.1134, 0.1125, 0.1109, 0.7871, 0.1152, 0.7958, 0.1221, 0.7849, 0.1185, 0.7737, 0.5822, 0.2662, 0.4528, 0.2924, 0.4607, 0.353, 0.5932, 0.3206, 0.5939, 0.5286, 0.4472, 0.5238, 0.445, 0.5546, 0.5883, 0.5645, 0.5971, 0.4978, 0.4505, 0.491, 0.4472, 0.5238, 0.5939, 0.5286, 0.1152, 0.7958, 0.1193, 0.8049, 0.1256, 0.7954, 0.1221, 0.7849, 0.1193, 0.8049, 0.1232, 0.8149, 0.1303, 0.8054, 0.1256, 0.7954, 0.1232, 0.8149, 0.1271, 0.8262, 0.1363, 0.8146, 0.1303, 0.8054, 0.5883, 0.5645, 0.445, 0.5546, 0.4427, 0.6047, 0.5778, 0.6161, 0.602, 0.4471, 0.457, 0.4559, 0.4505, 0.491, 0.5971, 0.4978, 0.6041, 0.3764, 0.4628, 0.4058, 0.457, 0.4559, 0.602, 0.4471, 0.5932, 0.3206, 0.4607, 0.353, 0.4628, 0.4058, 0.6041, 0.3764, 0.445, 0.5546, 0.4472, 0.5238, 0.3637, 0.5411, 0.1083, 0.05466, 0.1165, 0.08246, 0.124, 0.07423, 0.1158, 0.04721, 0.1021, 0.0658, 0.1095, 0.09132, 0.1165, 0.08246, 0.1083, 0.05466, 0.09591, 0.07494, 0.102, 0.1005, 0.1095, 0.09132, 0.1021, 0.0658, 0.4427, 0.6047, 0.445, 0.5546, 0.3637, 0.5411, 0.3587, 0.6122, 0.4375, 0.6667, 0.4427, 0.6047, 0.3587, 0.6122, 0.3548, 0.6692, 0.4343, 0.7137, 0.4375, 0.6667, 0.3548, 0.6692, 0.3527, 0.7053, 0.4299, 0.7734, 0.4343, 0.7137, 0.3527, 0.7053, 0.3528, 0.752, 0.1044, 0.8125, 0.1152, 0.7958, 0.1109, 0.7871, 0.09951, 0.804, 0.1081, 0.8225, 0.1193, 0.8049, 0.1152, 0.7958, 0.1044, 0.8125, 0.1114, 0.8328, 0.1232, 0.8149, 0.1193, 0.8049, 0.1081, 0.8225, 0.4607, 0.353, 0.4528, 0.2924, 0.376, 0.3141, 0.3752, 0.3653, 0.4628, 0.4058, 0.4607, 0.353, 0.3752, 0.3653, 0.3753, 0.4098, 0.4505, 0.491, 0.457, 0.4559, 0.3756, 0.4559, 0.369, 0.5005, 0.4472, 0.5238, 0.4505, 0.491, 0.369, 0.5005, 0.3637, 0.5411, 0.4375, 0.6667, 0.5641, 0.6799, 0.5778, 0.6161, 0.4427, 0.6047, 0.4343, 0.7137, 0.5552, 0.734, 0.5641, 0.6799, 0.4375, 0.6667, 0.4299, 0.7734, 0.5535, 0.7943, 0.5552, 0.734, 0.4343, 0.7137, 0.6969, 0.6812, 0.7182, 0.6011, 0.6766, 0.5956, 0.6574, 0.679, 0.1139, 0.8444, 0.1271, 0.8262, 0.1232, 0.8149, 0.1114, 0.8328, 0.1158, 0.04721, 0.124, 0.07423, 0.1321, 0.06726, 0.1227, 0.04137, 0.1508, 0.78, 0.1461, 0.7619, 0.1289, 0.7903, 0.1335, 0.8012, 0.6878, 0.7388, 0.6969, 0.6812, 0.6574, 0.679, 0.6499, 0.735, 0.6823, 0.7967, 0.6878, 0.7388, 0.6499, 0.735, 0.6437, 0.795, 0.6861, 0.8604, 0.6823, 0.7967, 0.6437, 0.795, 0.6451, 0.8419, 0.1545, 0.7924, 0.1508, 0.78, 0.1335, 0.8012, 0.1363, 0.8146, 0.1456, 0.131, 0.1528, 0.1186, 0.1389, 0.08383, 0.1315, 0.09308, 0.1353, 0.1454, 0.1456, 0.131, 0.1315, 0.09308, 0.1226, 0.104, 0.7331, 0.2879, 0.7127, 0.2188, 0.6718, 0.2346, 0.6835, 0.2984, 0.7357, 0.3671, 0.7331, 0.2879, 0.6835, 0.2984, 0.6825, 0.3686, 0.7347, 0.4525, 0.7357, 0.3671, 0.6825, 0.3686, 0.683, 0.452, 0.1229, 0.1572, 0.1353, 0.1454, 0.1226, 0.104, 0.1134, 0.1125, 0.7357, 0.5268, 0.7347, 0.4525, 0.683, 0.452, 0.6873, 0.5236, 0.7182, 0.6011, 0.7357, 0.5268, 0.6873, 0.5236, 0.6766, 0.5956, 0.4299, 0.7734, 0.5539, 0.853, 0.5535, 0.7943, 0.1106, 0.1574, 0.1229, 0.1572, 0.1134, 0.1125, 0.1057, 0.119, 0.5641, 0.6799, 0.6246, 0.6779, 0.6449, 0.6003, 0.5778, 0.6161, 0.5939, 0.5286, 0.5883, 0.5645, 0.6335, 0.5582, 0.6356, 0.5325, 0.6571, 0.5578, 0.6449, 0.6003, 0.6766, 0.5956, 0.3756, 0.4559, 0.3057, 0.4662, 0.3049, 0.5028, 0.369, 0.5005, 0.1676, 0.1668, 0.1858, 0.1793, 0.1869, 0.1592, 0.1738, 0.1455, 0.137, 0.751, 0.1308, 0.7453, 0.1185, 0.7737, 0.1247, 0.7802, 0.6835, 0.2984, 0.6718, 0.2346, 0.6435, 0.2467, 0.6507, 0.3063, 0.6825, 0.3686, 0.6835, 0.2984, 0.6507, 0.3063, 0.6517, 0.3724, 0.1361, 0.722, 0.1315, 0.7323, 0.1331, 0.7348, 0.1399, 0.7318, 0.1461, 0.7619, 0.137, 0.751, 0.1247, 0.7802, 0.1289, 0.7903, 0.683, 0.452, 0.6825, 0.3686, 0.6517, 0.3724, 0.6508, 0.4529, 0.1562, 0.1484, 0.1637, 0.1316, 0.1528, 0.1186, 0.1456, 0.131, 0.6873, 0.5236, 0.683, 0.452, 0.6508, 0.4529, 0.6525, 0.5193, 0.457, 0.4559, 0.4628, 0.4058, 0.3753, 0.4098, 0.3756, 0.4559, 0.126, 0.6459, 0.1198, 0.6499, 0.1205, 0.6545, 0.1262, 0.6584, 0.1328, 0.566, 0.1263, 0.5661, 0.1263, 0.571, 0.1306, 0.5801, 0.2218, 0.6625, 0.2201, 0.5999, 0.1852, 0.6026, 0.1859, 0.6688, 0.2218, 0.6625, 0.1859, 0.6688, 0.188, 0.7234, 0.22, 0.7255, 0.1445, 0.1692, 0.1562, 0.1484, 0.1456, 0.131, 0.1353, 0.1454, 0.1252, 0.1899, 0.1445, 0.1692, 0.1353, 0.1454, 0.1229, 0.1572, 0.1774, 0.7765, 0.1921, 0.7789, 0.1921, 0.759, 0.1751, 0.7598, 0.126, 0.6459, 0.132, 0.6143, 0.1216, 0.6134, 0.1175, 0.6344, 0.2201, 0.5999, 0.2201, 0.5415, 0.1872, 0.5418, 0.1852, 0.6026, 0.9135, 0.8739, 0.9315, 0.7836, 0.8945, 0.7906, 0.8841, 0.8673, 0.2179, 0.4731, 0.1791, 0.4728, 0.1855, 0.5097, 0.2189, 0.5091, 0.09646, 0.5978, 0.101, 0.5982, 0.09924, 0.5849, 0.09641, 0.6111, 0.1012, 0.6117, 0.101, 0.5982, 0.09646, 0.5978, 0.09473, 0.4025, 0.1115, 0.394, 0.09282, 0.375, 0.08803, 0.3918, 0.109, 0.1694, 0.1252, 0.1899, 0.1229, 0.1572, 0.1106, 0.1574, 0.9457, 0.2339, 0.9088, 0.1558, 0.8201, 0.1817, 0.8391, 0.2589, 0.8829, 0.9629, 0.8841, 0.8673, 0.7916, 0.836, 0.7932, 0.9255, 0.2189, 0.5091, 0.1855, 0.5097, 0.1872, 0.5418, 0.2201, 0.5415, 0.8945, 0.7906, 0.9036, 0.7208, 0.7916, 0.7004, 0.7898, 0.7631, 0.09562, 0.624, 0.09988, 0.6248, 0.1012, 0.6117, 0.09641, 0.6111, 0.9036, 0.7208, 0.9055, 0.6232, 0.8106, 0.6119, 0.7916, 0.7004, 0.1399, 0.7318, 0.1331, 0.7348, 0.1308, 0.7453, 0.137, 0.751, 0.5778, 0.6161, 0.6449, 0.6003, 0.6335, 0.5582, 0.5883, 0.5645, 0.6246, 0.6779, 0.6574, 0.679, 0.6766, 0.5956, 0.6449, 0.6003, 0.9055, 0.6232, 0.9196, 0.5346, 0.8332, 0.5255, 0.8106, 0.6119, 0.9196, 0.5346, 0.9451, 0.4474, 0.8486, 0.4377, 0.8332, 0.5255, 0.0969, 0.6377, 0.09988, 0.6248, 0.09562, 0.624, 0.06882, 0.5946, 0.07284, 0.5952, 0.07166, 0.5829, 0.8841, 0.8673, 0.8945, 0.7906, 0.7898, 0.7631, 0.7916, 0.836, 0.6499, 0.735, 0.6574, 0.679, 0.6246, 0.6779, 0.6181, 0.7348, 0.6437, 0.795, 0.6499, 0.735, 0.6181, 0.7348, 0.6165, 0.8012, 0.9451, 0.4474, 0.9561, 0.3408, 0.8528, 0.3413, 0.8486, 0.4377, 0.223, 0.2675, 0.2149, 0.2065, 0.1836, 0.2048, 0.1753, 0.2725, 0.6451, 0.8419, 0.6437, 0.795, 0.6165, 0.8012, 0.6161, 0.8457, 0.1657, 0.7819, 0.159, 0.7717, 0.1508, 0.78, 0.1545, 0.7924, 0.223, 0.2675, 0.1753, 0.2725, 0.1707, 0.3488, 0.2178, 0.3595, 0.22, 0.4333, 0.1717, 0.4287, 0.1791, 0.4728, 0.2179, 0.4731, 0.2178, 0.3595, 0.1707, 0.3488, 0.1717, 0.4287, 0.22, 0.4333, 0.22, 0.7255, 0.188, 0.7234, 0.1921, 0.759, 0.2157, 0.7838, 0.1461, 0.7619, 0.1529, 0.7502, 0.1399, 0.7318, 0.137, 0.751, 0.6571, 0.5578, 0.6766, 0.5956, 0.6873, 0.5236, 0.2552, 0.6721, 0.2501, 0.593, 0.2201, 0.5999, 0.2218, 0.6625, 0.9457, 0.2339, 0.8391, 0.2589, 0.8528, 0.3413, 0.9561, 0.3408, 0.8106, 0.6119, 0.8332, 0.5255, 0.7357, 0.5268, 0.7182, 0.6011, 0.159, 0.7717, 0.1529, 0.7502, 0.1461, 0.7619, 0.1508, 0.78, 0.1221, 0.7849, 0.1247, 0.7802, 0.1185, 0.7737, 0.602, 0.4471, 0.5971, 0.4978, 0.6525, 0.5193, 0.6508, 0.4529, 0.1342, 0.6896, 0.146, 0.685, 0.1437, 0.6563, 0.1342, 0.6896, 0.1505, 0.7085, 0.146, 0.685, 0.1256, 0.7954, 0.1289, 0.7903, 0.1247, 0.7802, 0.1221, 0.7849, 0.1859, 0.6688, 0.1852, 0.6026, 0.1587, 0.6095, 0.16, 0.6795, 0.16, 0.6795, 0.1694, 0.7315, 0.188, 0.7234, 0.1859, 0.6688, 0.1303, 0.8054, 0.1335, 0.8012, 0.1289, 0.7903, 0.1256, 0.7954, 0.7916, 0.7004, 0.8106, 0.6119, 0.7182, 0.6011, 0.6969, 0.6812, 0.1363, 0.8146, 0.1335, 0.8012, 0.1303, 0.8054, 0.1017, 0.8162, 0.1044, 0.8125, 0.09951, 0.804, 0.7898, 0.7631, 0.7916, 0.7004, 0.6969, 0.6812, 0.6878, 0.7388, 0.06869, 0.6074, 0.07295, 0.6081, 0.07284, 0.5952, 0.06882, 0.5946, 0.1053, 0.8267, 0.1081, 0.8225, 0.1044, 0.8125, 0.1017, 0.8162, 0.1088, 0.8367, 0.1114, 0.8328, 0.1081, 0.8225, 0.1053, 0.8267, 0.159, 0.7717, 0.1657, 0.7819, 0.1663, 0.7647, 0.1529, 0.7502, 0.159, 0.7717, 0.1663, 0.7647, 0.1635, 0.7529, 0.6571, 0.5578, 0.6356, 0.5325, 0.6335, 0.5582, 0.1139, 0.8444, 0.1114, 0.8328, 0.1088, 0.8367, 0.04434, 0.7207, 0.04424, 0.7287, 0.05071, 0.7264, 0.0481, 0.7128, 0.1529, 0.7502, 0.1603, 0.74, 0.1545, 0.7219, 0.1545, 0.7219, 0.1399, 0.7318, 0.1529, 0.7502, 0.0143, 0.1975, 0.01716, 0.1902, 0.01286, 0.185, 0.00876, 0.1866, 0.01716, 0.1902, 0.01933, 0.1794, 0.01422, 0.1763, 0.01286, 0.185, 0.1306, 0.5801, 0.1263, 0.571, 0.1184, 0.5798, 0.1196, 0.5923, 0.207, 0.1513, 0.1869, 0.1592, 0.1858, 0.1793, 0.2119, 0.174, 0.1529, 0.7502, 0.1635, 0.7529, 0.1603, 0.74, 0.1751, 0.7598, 0.1663, 0.7647, 0.1657, 0.7819, 0.1774, 0.7765, 0.01933, 0.1794, 0.02076, 0.1689, 0.01603, 0.1686, 0.01422, 0.1763, 0.2157, 0.7838, 0.1921, 0.759, 0.1921, 0.7789, 0.209, 0.7952, 0.207, 0.1513, 0.2119, 0.174, 0.2235, 0.1695, 0.2135, 0.1446, 0.3049, 0.5028, 0.3043, 0.5524, 0.3637, 0.5411, 0.369, 0.5005, 0.2149, 0.2065, 0.223, 0.2675, 0.2406, 0.2598, 0.2283, 0.1955, 0.2603, 0.1778, 0.2438, 0.1776, 0.256, 0.2483, 0.2728, 0.2319, 0.06816, 0.62, 0.0719, 0.6203, 0.07295, 0.6081, 0.06869, 0.6074, 0.3096, 0.4283, 0.3057, 0.4662, 0.3756, 0.4559, 0.2766, 0.6309, 0.2851, 0.6984, 0.2933, 0.6912, 0.2883, 0.6287, 0.02076, 0.1689, 0.02058, 0.1588, 0.01335, 0.1631, 0.01603, 0.1686, 0.1635, 0.7529, 0.1663, 0.7647, 0.1751, 0.7598, 0.1694, 0.7315, 0.6525, 0.5193, 0.6356, 0.5325, 0.6571, 0.5578, 0.7916, 0.836, 0.7898, 0.7631, 0.6878, 0.7388, 0.6823, 0.7967, 0.7932, 0.9255, 0.7916, 0.836, 0.6823, 0.7967, 0.6861, 0.8604, 0.06952, 0.6329, 0.0719, 0.6203, 0.06816, 0.62, 1.0, 0.7461, 0.9967, 0.6947, 0.9732, 0.7019, 0.9724, 0.7549, 0.2851, 0.6984, 0.2925, 0.7212, 0.2983, 0.7138, 0.2933, 0.6912, 0.6335, 0.5582, 0.6449, 0.6003, 0.6571, 0.5578, 0.3216, 0.2803, 0.3086, 0.3089, 0.3146, 0.3169, 0.3272, 0.2847, 0.3086, 0.3089, 0.2995, 0.335, 0.3061, 0.3455, 0.3146, 0.3169, 0.6571, 0.5578, 0.6873, 0.5236, 0.6525, 0.5193, 0.8391, 0.2589, 0.8201, 0.1817, 0.7127, 0.2188, 0.7331, 0.2879, 0.2157, 0.7838, 0.209, 0.7952, 0.2126, 0.8069, 0.2266, 0.8073, 0.1578, 0.1903, 0.1836, 0.2048, 0.1858, 0.1793, 0.1676, 0.1668, 0.2438, 0.1776, 0.2283, 0.1955, 0.2406, 0.2598, 0.256, 0.2483, 0.2762, 0.298, 0.256, 0.2483, 0.2406, 0.2598, 0.2646, 0.319, 0.2879, 0.2747, 0.2728, 0.2319, 0.256, 0.2483, 0.2762, 0.298, 0.2634, 0.469, 0.2709, 0.4926, 0.2852, 0.4693, 0.05071, 0.7264, 0.04424, 0.7287, 0.04587, 0.7357, 0.05075, 0.7396, 0.2995, 0.335, 0.2905, 0.3577, 0.2971, 0.3803, 0.3061, 0.3455, 0.2851, 0.3694, 0.2511, 0.3363, 0.2465, 0.3717, 0.2761, 0.4071, 0.2851, 0.3694, 0.2761, 0.4071, 0.2922, 0.4221, 0.2971, 0.3803, 0.3118, 0.3903, 0.2971, 0.3803, 0.2922, 0.4221, 0.3096, 0.4283, 0.2907, 0.2158, 0.2728, 0.2319, 0.2879, 0.2747, 0.3043, 0.2557, 0.3118, 0.3903, 0.3096, 0.4283, 0.3756, 0.4559, 0.3753, 0.4098, 0.01286, 0.185, 0.01422, 0.1763, 0.008807, 0.173, 0.00876, 0.1866, 0.1505, 0.7085, 0.1342, 0.6896, 0.1361, 0.722, 0.01422, 0.1763, 0.01603, 0.1686, 0.01335, 0.1631, 0.008807, 0.173, 0.02681, 0.1704, 0.02896, 0.1586, 0.02058, 0.1588, 0.02076, 0.1689, 0.0247, 0.1825, 0.02681, 0.1704, 0.02076, 0.1689, 0.01933, 0.1794, 0.1545, 0.7219, 0.1505, 0.7085, 0.1361, 0.722, 0.1399, 0.7318, 0.126, 0.6459, 0.1262, 0.6584, 0.1437, 0.6563, 0.1437, 0.6386, 0.02348, 0.195, 0.0247, 0.1825, 0.01933, 0.1794, 0.01716, 0.1902, 0.0227, 0.2047, 0.02348, 0.195, 0.01716, 0.1902, 0.0143, 0.1975, 0.126, 0.6459, 0.1437, 0.6386, 0.132, 0.6143, 0.05071, 0.7264, 0.05932, 0.723, 0.05615, 0.7109, 0.0481, 0.7128, 0.05832, 0.7357, 0.05932, 0.723, 0.05071, 0.7264, 0.05075, 0.7396, 0.1328, 0.566, 0.1306, 0.5801, 0.1447, 0.5836, 0.1479, 0.5667, 0.1198, 0.6499, 0.126, 0.6459, 0.1175, 0.6344, 0.1143, 0.6454, 0.2599, 0.7853, 0.2706, 0.8168, 0.2873, 0.7842, 0.2765, 0.7508, 0.9732, 0.7019, 0.9967, 0.6947, 0.9903, 0.6275, 0.9749, 0.6346, 0.1452, 0.5421, 0.1479, 0.5667, 0.1543, 0.5442, 0.16, 0.6795, 0.1505, 0.7085, 0.1545, 0.7219, 0.1694, 0.7315, 0.1751, 0.7598, 0.1921, 0.759, 0.188, 0.7234, 0.1694, 0.7315, 0.1262, 0.6584, 0.1342, 0.6896, 0.1437, 0.6563, 0.132, 0.6143, 0.1439, 0.6127, 0.1447, 0.5836, 0.132, 0.6143, 0.1437, 0.6386, 0.1439, 0.6127, 0.1437, 0.6386, 0.1437, 0.6563, 0.16, 0.6795, 0.1587, 0.6095, 0.1852, 0.6026, 0.1872, 0.5418, 0.1659, 0.5432, 0.1587, 0.6095, 0.02681, 0.1704, 0.04773, 0.1801, 0.05033, 0.1675, 0.02896, 0.1586, 0.0247, 0.1825, 0.04434, 0.1935, 0.04773, 0.1801, 0.02681, 0.1704, 0.02348, 0.195, 0.04299, 0.209, 0.04434, 0.1935, 0.0247, 0.1825, 0.146, 0.521, 0.1476, 0.4946, 0.1353, 0.4964, 0.1372, 0.515, 0.1476, 0.4946, 0.1404, 0.4701, 0.1303, 0.4723, 0.1353, 0.4964, 0.1404, 0.4701, 0.1297, 0.4383, 0.1243, 0.4452, 0.1303, 0.4723, 0.1297, 0.4383, 0.1135, 0.4072, 0.112, 0.4166, 0.1243, 0.4452, 0.0227, 0.2047, 0.04196, 0.2233, 0.04299, 0.209, 0.02348, 0.195, 0.05615, 0.7109, 0.07252, 0.706, 0.07316, 0.6936, 0.05319, 0.6989, 0.05932, 0.723, 0.07323, 0.7183, 0.07252, 0.706, 0.05615, 0.7109, 0.1135, 0.4072, 0.0971, 0.4068, 0.09912, 0.412, 0.112, 0.4166, 0.1263, 0.5661, 0.1328, 0.566, 0.1341, 0.5555, 0.1241, 0.5622, 0.1341, 0.5555, 0.1479, 0.5667, 0.1452, 0.5421, 0.1364, 0.5386, 0.05832, 0.7357, 0.07428, 0.7305, 0.07323, 0.7183, 0.05932, 0.723, 0.146, 0.521, 0.1372, 0.515, 0.1364, 0.5386, 0.1452, 0.5421, 0.07029, 0.5234, 0.06975, 0.53, 0.07531, 0.5289, 0.07371, 0.5182, 0.07135, 0.5108, 0.0703, 0.5041, 0.06723, 0.5045, 0.06621, 0.5085, 0.0703, 0.5041, 0.06889, 0.4963, 0.06614, 0.4983, 0.06723, 0.5045, 0.06889, 0.4963, 0.06777, 0.4887, 0.06579, 0.4924, 0.06614, 0.4983, 0.06777, 0.4887, 0.06615, 0.4826, 0.06346, 0.491, 0.06579, 0.4924, 0.07531, 0.5289, 0.06975, 0.53, 0.07116, 0.5365, 0.07523, 0.5402, 0.05716, 0.7469, 0.07713, 0.7415, 0.07428, 0.7305, 0.05832, 0.7357, 0.06723, 0.5045, 0.06614, 0.4983, 0.0633, 0.5006, 0.06621, 0.5085, 0.06614, 0.4983, 0.06579, 0.4924, 0.06346, 0.491, 0.0633, 0.5006, 0.07071, 0.4852, 0.07038, 0.4753, 0.06615, 0.4826, 0.06777, 0.4887, 0.07184, 0.4944, 0.07071, 0.4852, 0.06777, 0.4887, 0.06889, 0.4963, 0.07425, 0.5027, 0.07184, 0.4944, 0.06889, 0.4963, 0.0703, 0.5041, 0.07765, 0.511, 0.07425, 0.5027, 0.0703, 0.5041, 0.07135, 0.5108, 0.0481, 0.7128, 0.05615, 0.7109, 0.05319, 0.6989, 0.04633, 0.7078, 0.07531, 0.5289, 0.08384, 0.5273, 0.08104, 0.5181, 0.07371, 0.5182, 0.0826, 0.538, 0.08384, 0.5273, 0.07531, 0.5289, 0.07523, 0.5402, 0.04434, 0.7207, 0.0481, 0.7128, 0.04633, 0.7078, 0.04203, 0.718, 0.07071, 0.4852, 0.08255, 0.4721, 0.08091, 0.4602, 0.07038, 0.4753, 0.07184, 0.4944, 0.08512, 0.4851, 0.08255, 0.4721, 0.07071, 0.4852, 0.07425, 0.5027, 0.08803, 0.4964, 0.08512, 0.4851, 0.07184, 0.4944, 0.07765, 0.511, 0.09056, 0.5071, 0.08803, 0.4964, 0.07425, 0.5027, 0.08104, 0.5181, 0.09025, 0.5172, 0.09056, 0.5071, 0.07765, 0.511, 0.08384, 0.5273, 0.09022, 0.5275, 0.09025, 0.5172, 0.08104, 0.5181, 0.04203, 0.718, 0.0406, 0.7299, 0.04424, 0.7287, 0.04434, 0.7207, 0.0406, 0.7299, 0.04397, 0.7398, 0.04587, 0.7357, 0.04424, 0.7287, 0.0826, 0.538, 0.09097, 0.5377, 0.09022, 0.5275, 0.08384, 0.5273, 0.0791, 0.5466, 0.09216, 0.548, 0.09097, 0.5377, 0.0826, 0.538, 0.07371, 0.5182, 0.08104, 0.5181, 0.07765, 0.511, 0.07172, 0.5151, 0.04972, 0.7453, 0.05075, 0.7396, 0.04587, 0.7357, 0.04397, 0.7398, 0.05716, 0.7469, 0.05832, 0.7357, 0.05075, 0.7396, 0.04972, 0.7453, 0.06595, 0.1729, 0.06431, 0.1894, 0.07492, 0.1912, 0.07774, 0.1752, 0.06431, 0.1894, 0.06259, 0.2054, 0.07368, 0.213, 0.07492, 0.1912, 0.07029, 0.5234, 0.07371, 0.5182, 0.07172, 0.5151, 0.0684, 0.5221, 0.0684, 0.5221, 0.06743, 0.531, 0.06975, 0.53, 0.07029, 0.5234, 0.06743, 0.531, 0.06951, 0.5389, 0.07116, 0.5365, 0.06975, 0.53, 0.07352, 0.5443, 0.07523, 0.5402, 0.07116, 0.5365, 0.06951, 0.5389, 0.0791, 0.5466, 0.0826, 0.538, 0.07523, 0.5402, 0.07352, 0.5443, 0.08707, 0.452, 0.08989, 0.4661, 0.09813, 0.4489, 0.0949, 0.4333, 0.08989, 0.4661, 0.09201, 0.4791, 0.1032, 0.4666, 0.09813, 0.4489, 0.09201, 0.4791, 0.09502, 0.4905, 0.1081, 0.4853, 0.1032, 0.4666, 0.06259, 0.2054, 0.06018, 0.2219, 0.06978, 0.2355, 0.07368, 0.213, 0.06018, 0.2219, 0.05664, 0.2371, 0.06605, 0.2499, 0.06978, 0.2355, 0.09502, 0.4905, 0.0985, 0.5033, 0.1125, 0.5014, 0.1081, 0.4853, 0.0985, 0.5033, 0.1007, 0.5158, 0.1113, 0.5156, 0.1125, 0.5014, 0.1007, 0.5158, 0.1019, 0.5279, 0.1115, 0.5288, 0.1113, 0.5156, 0.1019, 0.5279, 0.1018, 0.5391, 0.1114, 0.5408, 0.1115, 0.5288, 0.08869, 0.6869, 0.08982, 0.6994, 0.09932, 0.6941, 0.09985, 0.6813, 0.08982, 0.6994, 0.09061, 0.7113, 0.09994, 0.7071, 0.09932, 0.6941, 0.1018, 0.5391, 0.09992, 0.5499, 0.1119, 0.5521, 0.1114, 0.5408, 0.08512, 0.4851, 0.09201, 0.4791, 0.08989, 0.4661, 0.08255, 0.4721, 0.08803, 0.4964, 0.09502, 0.4905, 0.09201, 0.4791, 0.08512, 0.4851, 0.09061, 0.7113, 0.0911, 0.7234, 0.1003, 0.7201, 0.09994, 0.7071, 0.0911, 0.7234, 0.09206, 0.736, 0.1033, 0.7326, 0.1003, 0.7201, 0.04434, 0.1935, 0.06259, 0.2054, 0.06431, 0.1894, 0.04773, 0.1801, 0.09056, 0.5071, 0.0985, 0.5033, 0.09502, 0.4905, 0.08803, 0.4964, 0.09228, 0.5173, 0.1007, 0.5158, 0.0985, 0.5033, 0.09056, 0.5071, 0.09348, 0.5276, 0.1019, 0.5279, 0.1007, 0.5158, 0.09228, 0.5173, 0.094, 0.5375, 0.1018, 0.5391, 0.1019, 0.5279, 0.09348, 0.5276, 0.04299, 0.209, 0.06018, 0.2219, 0.06259, 0.2054, 0.04434, 0.1935, 0.04196, 0.2233, 0.05664, 0.2371, 0.06018, 0.2219, 0.04299, 0.209, 0.09216, 0.548, 0.09992, 0.5499, 0.1018, 0.5391, 0.094, 0.5375, 0.08255, 0.4721, 0.08989, 0.4661, 0.08707, 0.452, 0.08091, 0.4602, 0.1209, 0.5464, 0.1232, 0.5331, 0.1162, 0.5298, 0.1154, 0.5426, 0.1172, 0.5559, 0.1209, 0.5464, 0.1154, 0.5426, 0.1119, 0.5521, 0.1038, 0.4412, 0.09825, 0.4253, 0.0949, 0.4333, 0.09813, 0.4489, 0.1098, 0.4602, 0.1038, 0.4412, 0.09813, 0.4489, 0.1032, 0.4666, 0.1155, 0.4791, 0.1098, 0.4602, 0.1032, 0.4666, 0.1081, 0.4853, 0.1204, 0.4976, 0.1155, 0.4791, 0.1081, 0.4853, 0.1125, 0.5014, 0.1229, 0.5148, 0.1204, 0.4976, 0.1125, 0.5014, 0.1152, 0.5157, 0.1232, 0.5331, 0.1229, 0.5148, 0.1152, 0.5157, 0.1162, 0.5298, 0.112, 0.4166, 0.09912, 0.412, 0.09825, 0.4253, 0.1038, 0.4412, 0.1243, 0.4452, 0.112, 0.4166, 0.1038, 0.4412, 0.1098, 0.4602, 0.1303, 0.4723, 0.1243, 0.4452, 0.1098, 0.4602, 0.1155, 0.4791, 0.1353, 0.4964, 0.1303, 0.4723, 0.1155, 0.4791, 0.1204, 0.4976, 0.1372, 0.515, 0.1353, 0.4964, 0.1204, 0.4976, 0.1229, 0.5148, 0.1241, 0.5622, 0.1341, 0.5555, 0.1209, 0.5464, 0.1172, 0.5559, 0.1232, 0.5331, 0.1364, 0.5386, 0.1372, 0.515, 0.1229, 0.5148, 0.1341, 0.5555, 0.1364, 0.5386, 0.1232, 0.5331, 0.1209, 0.5464, 0.07623, 0.7046, 0.08982, 0.6994, 0.08869, 0.6869, 0.07316, 0.6936, 0.07723, 0.7167, 0.09061, 0.7113, 0.08982, 0.6994, 0.07623, 0.7046, 0.0776, 0.7293, 0.0911, 0.7234, 0.09061, 0.7113, 0.07723, 0.7167, 0.07713, 0.7415, 0.09206, 0.736, 0.0911, 0.7234, 0.0776, 0.7293, 0.04773, 0.1801, 0.06431, 0.1894, 0.06595, 0.1729, 0.05033, 0.1675, 0.1244, 0.7173, 0.1239, 0.6954, 0.1042, 0.7051, 0.1046, 0.719, 0.1328, 0.566, 0.1479, 0.5667, 0.1341, 0.5555, 0.1238, 0.7305, 0.1244, 0.7173, 0.1046, 0.719, 0.1033, 0.7326, 0.08146, 0.851, 0.08326, 0.8585, 0.08794, 0.8517, 0.08279, 0.8412, 0.08682, 0.02272, 0.09175, 0.02007, 0.09082, 0.01221, 0.08759, 0.009232, 0.102, 0.2044, 0.09988, 0.1799, 0.07774, 0.1752, 0.07492, 0.1912, 0.1, 0.2313, 0.102, 0.2044, 0.07492, 0.1912, 0.07368, 0.213, 0.09111, 0.2579, 0.1, 0.2313, 0.07368, 0.213, 0.06978, 0.2355, 0.08167, 0.272, 0.09111, 0.2579, 0.06978, 0.2355, 0.06605, 0.2499, 0.1186, 0.6749, 0.1158, 0.665, 0.09985, 0.6813, 0.1034, 0.6911, 0.1239, 0.6954, 0.1186, 0.6749, 0.1034, 0.6911, 0.1042, 0.7051, 0.1476, 0.4946, 0.146, 0.521, 0.1555, 0.519, 0.1306, 0.5801, 0.132, 0.6143, 0.1447, 0.5836, 0.146, 0.521, 0.1452, 0.5421, 0.1543, 0.5442, 0.1555, 0.519, 0.1184, 0.2014, 0.1077, 0.1736, 0.09988, 0.1799, 0.102, 0.2044, 0.09175, 0.02007, 0.09656, 0.0145, 0.09459, 0.00737, 0.09082, 0.01221, 0.1132, 0.2419, 0.1184, 0.2014, 0.102, 0.2044, 0.1, 0.2313, 0.1476, 0.4946, 0.1555, 0.519, 0.1673, 0.5152, 0.1636, 0.4744, 0.1555, 0.519, 0.1543, 0.5442, 0.1659, 0.5432, 0.1673, 0.5152, 0.1479, 0.5667, 0.1447, 0.5836, 0.1587, 0.6095, 0.1659, 0.5432, 0.1029, 0.2876, 0.1132, 0.2419, 0.1, 0.2313, 0.09111, 0.2579, 0.09656, 0.0145, 0.1012, 0.008759, 0.09844, 0.005615, 0.09459, 0.00737, 0.1012, 0.008759, 0.1047, 0.001389, 0.09851, 0.0006104, 0.09844, 0.005615, 0.08794, 0.8517, 0.08326, 0.8585, 0.08617, 0.8636, 0.09085, 0.8634, 0.08537, 0.2842, 0.1029, 0.2876, 0.09111, 0.2579, 0.08167, 0.272, 0.1262, 0.6584, 0.1205, 0.6545, 0.1158, 0.665, 0.1186, 0.6749, 0.09082, 0.01221, 0.09459, 0.00737, 0.09215, 0.0007782, 0.08759, 0.009232, 0.1315, 0.7323, 0.1361, 0.722, 0.1244, 0.7173, 0.1238, 0.7305, 0.1239, 0.6954, 0.1342, 0.6896, 0.1262, 0.6584, 0.1186, 0.6749, 0.1361, 0.722, 0.1342, 0.6896, 0.1239, 0.6954, 0.1244, 0.7173, 0.1673, 0.5152, 0.1855, 0.5097, 0.1791, 0.4728, 0.1636, 0.4744, 0.09459, 0.00737, 0.09844, 0.005615, 0.09851, 0.0006104, 0.09215, 0.0007782, 0.1046, 0.01566, 0.1104, 0.009811, 0.1047, 0.001389, 0.1012, 0.008759, 0.9485, 0.6192, 0.983, 0.5715, 0.9767, 0.5238, 0.9514, 0.5384, 0.9514, 0.5384, 0.9767, 0.5238, 0.9685, 0.4439, 0.9749, 0.6346, 0.9903, 0.6275, 0.983, 0.5715, 0.1216, 0.6134, 0.132, 0.6143, 0.1306, 0.5801, 0.1196, 0.5923, 0.9132, 0.9886, 0.9135, 0.8739, 0.8841, 0.8673, 0.8829, 0.9629, 0.09872, 0.0222, 0.1046, 0.01566, 0.1012, 0.008759, 0.09656, 0.0145, 0.09347, 0.0307, 0.09872, 0.0222, 0.09656, 0.0145, 0.09175, 0.02007, 0.09932, 0.6941, 0.1034, 0.6911, 0.09985, 0.6813, 0.2925, 0.7212, 0.2993, 0.7541, 0.3038, 0.7481, 0.2983, 0.7138, 0.2513, 0.7635, 0.2599, 0.7853, 0.2765, 0.7508, 0.2655, 0.7245, 0.2646, 0.319, 0.2406, 0.2598, 0.223, 0.2675, 0.2511, 0.3363, 0.9315, 0.7836, 0.944, 0.7094, 0.9036, 0.7208, 0.8945, 0.7906, 0.08813, 0.03879, 0.09347, 0.0307, 0.09175, 0.02007, 0.08682, 0.02272, 0.08794, 0.8517, 0.09441, 0.8416, 0.0894, 0.8334, 0.08279, 0.8412, 0.138, 0.2599, 0.1378, 0.3459, 0.1707, 0.3488, 0.1753, 0.2725, 0.09623, 0.8537, 0.09441, 0.8416, 0.08794, 0.8517, 0.09085, 0.8634, 0.1046, 0.01566, 0.1158, 0.04721, 0.1227, 0.04137, 0.1104, 0.009811, 0.09872, 0.0222, 0.1083, 0.05466, 0.1158, 0.04721, 0.1046, 0.01566, 0.944, 0.7094, 0.9485, 0.6192, 0.9055, 0.6232, 0.9036, 0.7208, 0.9485, 0.6192, 0.9514, 0.5384, 0.9196, 0.5346, 0.9055, 0.6232, 0.9514, 0.5384, 0.9685, 0.4439, 0.9451, 0.4474, 0.9196, 0.5346, 0.1753, 0.2725, 0.1836, 0.2048, 0.1578, 0.1903, 0.138, 0.2599, 0.09347, 0.0307, 0.1021, 0.0658, 0.1083, 0.05466, 0.09872, 0.0222, 0.08813, 0.03879, 0.09591, 0.07494, 0.1021, 0.0658, 0.09347, 0.0307, 0.0894, 0.8334, 0.1017, 0.8162, 0.09951, 0.804, 0.08473, 0.827, 0.09441, 0.8416, 0.1053, 0.8267, 0.1017, 0.8162, 0.0894, 0.8334, 0.09994, 0.7071, 0.1042, 0.7051, 0.1034, 0.6911, 0.09932, 0.6941, 0.09623, 0.8537, 0.1088, 0.8367, 0.1053, 0.8267, 0.09441, 0.8416, 0.1378, 0.3459, 0.1512, 0.4274, 0.1717, 0.4287, 0.1707, 0.3488, 0.1636, 0.4744, 0.1791, 0.4728, 0.1717, 0.4287, 0.1512, 0.4274, 0.1003, 0.7201, 0.1046, 0.719, 0.1042, 0.7051, 0.09994, 0.7071, 0.1659, 0.5432, 0.1872, 0.5418, 0.1855, 0.5097, 0.1673, 0.5152, 0.1033, 0.7326, 0.1046, 0.719, 0.1003, 0.7201, 0.07252, 0.706, 0.07623, 0.7046, 0.07316, 0.6936, 0.07323, 0.7183, 0.07723, 0.7167, 0.07623, 0.7046, 0.07252, 0.706, 0.07428, 0.7305, 0.0776, 0.7293, 0.07723, 0.7167, 0.07323, 0.7183, 0.07713, 0.7415, 0.0776, 0.7293, 0.07428, 0.7305, 0.04111, 0.5957, 0.03903, 0.603, 0.0467, 0.6044, 0.04673, 0.5905, 0.009904, 0.3697, 0.01086, 0.3601, 0.006225, 0.3583, 0.002466, 0.3623, 0.01086, 0.3601, 0.01023, 0.3486, 0.005197, 0.3488, 0.006225, 0.3583, 0.01023, 0.3486, 0.01045, 0.3364, 0.00656, 0.3426, 0.005197, 0.3488, 0.01045, 0.3364, 0.00986, 0.3279, 0.002641, 0.3369, 0.00656, 0.3426, 0.1252, 0.1899, 0.109, 0.1694, 0.1077, 0.1736, 0.1184, 0.2014, 0.0467, 0.6044, 0.03903, 0.603, 0.03975, 0.6113, 0.04497, 0.6181, 0.006225, 0.3583, 0.005197, 0.3488, 3.052e-05, 0.3497, 0.002466, 0.3623, 0.005197, 0.3488, 0.00656, 0.3426, 0.002641, 0.3369, 3.052e-05, 0.3497, 0.1029, 0.2876, 0.08537, 0.2842, 0.08646, 0.29, 0.1014, 0.305, 0.01666, 0.3349, 0.01868, 0.3233, 0.00986, 0.3279, 0.01045, 0.3364, 0.1476, 0.4946, 0.1636, 0.4744, 0.1404, 0.4701, 0.09752, 0.8653, 0.1139, 0.8444, 0.1088, 0.8367, 0.09623, 0.8537, 0.0155, 0.3485, 0.01666, 0.3349, 0.01045, 0.3364, 0.01023, 0.3486, 0.1115, 0.394, 0.09473, 0.4025, 0.0971, 0.4068, 0.1135, 0.4072, 0.01715, 0.3615, 0.0155, 0.3485, 0.01023, 0.3486, 0.01086, 0.3601, 0.01823, 0.374, 0.01715, 0.3615, 0.01086, 0.3601, 0.009904, 0.3697, 0.0467, 0.6044, 0.05595, 0.6056, 0.05443, 0.5933, 0.04673, 0.5905, 0.05386, 0.6183, 0.05595, 0.6056, 0.0467, 0.6044, 0.04497, 0.6181, 0.01666, 0.3349, 0.03699, 0.3336, 0.03844, 0.3192, 0.01868, 0.3233, 0.0155, 0.3485, 0.03661, 0.3491, 0.03699, 0.3336, 0.01666, 0.3349, 0.138, 0.2599, 0.1578, 0.1903, 0.1252, 0.1899, 0.1184, 0.2014, 0.1562, 0.1484, 0.1578, 0.1903, 0.1676, 0.1668, 0.1014, 0.305, 0.1092, 0.3489, 0.1378, 0.3459, 0.01715, 0.3615, 0.03825, 0.3643, 0.03661, 0.3491, 0.0155, 0.3485, 0.01823, 0.374, 0.03776, 0.3789, 0.03825, 0.3643, 0.01715, 0.3615, 0.05443, 0.5933, 0.06882, 0.5946, 0.07166, 0.5829, 0.0534, 0.5829, 0.1297, 0.4383, 0.1404, 0.4701, 0.1636, 0.4744, 0.1512, 0.4274, 0.1135, 0.4072, 0.1297, 0.4383, 0.1512, 0.4274, 0.1876, 0.929, 0.1904, 0.9351, 0.1947, 0.9234, 0.1874, 0.919, 0.2503, 0.02499, 0.2553, 0.02812, 0.2576, 0.0231, 0.256, 0.01848, 0.2553, 0.02812, 0.2608, 0.03046, 0.2613, 0.02415, 0.2576, 0.0231, 0.05595, 0.6056, 0.06869, 0.6074, 0.06882, 0.5946, 0.05443, 0.5933, 0.05386, 0.6183, 0.06816, 0.62, 0.06869, 0.6074, 0.05595, 0.6056, 0.05114, 0.6286, 0.06952, 0.6329, 0.06816, 0.62, 0.05386, 0.6183, 0.2608, 0.03046, 0.2655, 0.03195, 0.2644, 0.02599, 0.2613, 0.02415, 0.2655, 0.03195, 0.2702, 0.03159, 0.2664, 0.02261, 0.2644, 0.02599, 0.1947, 0.9234, 0.1904, 0.9351, 0.1938, 0.9383, 0.1991, 0.9346, 0.2576, 0.0231, 0.2613, 0.02415, 0.2618, 0.01797, 0.256, 0.01848, 0.2613, 0.02415, 0.2644, 0.02599, 0.2664, 0.02261, 0.2618, 0.01797, 0.2663, 0.04225, 0.2727, 0.04626, 0.2702, 0.03159, 0.2655, 0.03195, 0.2601, 0.0392, 0.2663, 0.04225, 0.2655, 0.03195, 0.2608, 0.03046, 0.2523, 0.03754, 0.2601, 0.0392, 0.2608, 0.03046, 0.2553, 0.02812, 0.2442, 0.03685, 0.2523, 0.03754, 0.2553, 0.02812, 0.2503, 0.02499, 0.1947, 0.9234, 0.1999, 0.91, 0.193, 0.9046, 0.1874, 0.919, 0.2047, 0.9219, 0.1999, 0.91, 0.1947, 0.9234, 0.1991, 0.9346, 0.2663, 0.04225, 0.2648, 0.06422, 0.2723, 0.06834, 0.2727, 0.04626, 0.2601, 0.0392, 0.257, 0.06053, 0.2648, 0.06422, 0.2663, 0.04225, 0.2523, 0.03754, 0.2461, 0.06073, 0.257, 0.06053, 0.2601, 0.0392, 0.2442, 0.03685, 0.2377, 0.05829, 0.2461, 0.06073, 0.2523, 0.03754, 0.1858, 0.9065, 0.193, 0.9046, 0.1988, 0.8912, 0.1917, 0.8856, 0.1988, 0.8912, 0.193, 0.9046, 0.1999, 0.91, 0.2045, 0.8996, 0.04673, 0.5905, 0.05443, 0.5933, 0.0534, 0.5829, 0.04559, 0.5854, 0.04111, 0.5957, 0.04673, 0.5905, 0.04559, 0.5854, 0.03902, 0.5921, 0.2045, 0.8996, 0.1999, 0.91, 0.2047, 0.9219, 0.2107, 0.9101, 0.2107, 0.9101, 0.2047, 0.9219, 0.2058, 0.9363, 0.2156, 0.9237, 0.2648, 0.06422, 0.2633, 0.08545, 0.2718, 0.09164, 0.2723, 0.06834, 0.257, 0.06053, 0.2535, 0.08105, 0.2633, 0.08545, 0.2648, 0.06422, 0.03902, 0.5921, 0.03587, 0.6028, 0.03903, 0.603, 0.04111, 0.5957, 0.03587, 0.6028, 0.03768, 0.6137, 0.03975, 0.6113, 0.03903, 0.603, 0.2461, 0.06073, 0.241, 0.08063, 0.2535, 0.08105, 0.257, 0.06053, 0.2377, 0.05829, 0.2313, 0.0808, 0.241, 0.08063, 0.2461, 0.06073, 0.2042, 0.8793, 0.2071, 0.8734, 0.2002, 0.8673, 0.2105, 0.8878, 0.2131, 0.8827, 0.2071, 0.8734, 0.2042, 0.8793, 0.2169, 0.8975, 0.2189, 0.8931, 0.2131, 0.8827, 0.2105, 0.8878, 0.2233, 0.906, 0.2189, 0.8931, 0.2169, 0.8975, 0.1874, 0.919, 0.193, 0.9046, 0.1858, 0.9065, 0.1838, 0.9212, 0.1876, 0.929, 0.1874, 0.919, 0.1838, 0.9212, 0.1851, 0.9325, 0.1851, 0.9325, 0.1887, 0.94, 0.1904, 0.9351, 0.1876, 0.929, 0.1887, 0.94, 0.193, 0.9435, 0.1938, 0.9383, 0.1904, 0.9351, 0.1987, 0.9424, 0.1991, 0.9346, 0.1938, 0.9383, 0.193, 0.9435, 0.2058, 0.9363, 0.2047, 0.9219, 0.1991, 0.9346, 0.1987, 0.9424, 0.2712, 0.1496, 0.2718, 0.09164, 0.2633, 0.08545, 0.2595, 0.1486, 0.2595, 0.1486, 0.2633, 0.08545, 0.2535, 0.08105, 0.2453, 0.1454, 0.2453, 0.1454, 0.2535, 0.08105, 0.241, 0.08063, 0.2308, 0.141, 0.2308, 0.141, 0.241, 0.08063, 0.2313, 0.0808, 0.22, 0.1315, 0.2114, 0.8237, 0.2002, 0.8673, 0.2071, 0.8734, 0.2182, 0.8358, 0.04323, 0.6228, 0.04497, 0.6181, 0.03975, 0.6113, 0.03768, 0.6137, 0.05114, 0.6286, 0.05386, 0.6183, 0.04497, 0.6181, 0.04323, 0.6228, 0.05483, 0.3146, 0.0547, 0.3319, 0.06565, 0.327, 0.06574, 0.3096, 0.0547, 0.3319, 0.05428, 0.3474, 0.0657, 0.3472, 0.06565, 0.327, 0.2182, 0.8358, 0.2071, 0.8734, 0.2131, 0.8827, 0.2274, 0.8506, 0.2274, 0.8506, 0.2131, 0.8827, 0.2189, 0.8931, 0.2357, 0.864, 0.2357, 0.864, 0.2189, 0.8931, 0.2233, 0.906, 0.2444, 0.8723, 0.2333, 0.8359, 0.2274, 0.8506, 0.2357, 0.864, 0.2416, 0.8529, 0.05428, 0.3474, 0.05458, 0.3635, 0.06676, 0.3685, 0.0657, 0.3472, 0.05458, 0.3635, 0.05426, 0.3801, 0.06614, 0.3858, 0.06676, 0.3685, 0.08749, 0.5832, 0.08737, 0.5972, 0.09646, 0.5978, 0.09924, 0.5849, 0.08737, 0.5972, 0.08744, 0.61, 0.09641, 0.6111, 0.09646, 0.5978, 0.08744, 0.61, 0.0869, 0.6223, 0.09562, 0.624, 0.09641, 0.6111, 0.0869, 0.6223, 0.08571, 0.6351, 0.0969, 0.6377, 0.09562, 0.624, 0.03661, 0.3491, 0.05428, 0.3474, 0.0547, 0.3319, 0.03699, 0.3336, 0.03825, 0.3643, 0.05458, 0.3635, 0.05428, 0.3474, 0.03661, 0.3491, 0.03776, 0.3789, 0.05426, 0.3801, 0.05458, 0.3635, 0.03825, 0.3643, 0.2416, 0.8529, 0.2357, 0.864, 0.2444, 0.8723, 0.2114, 0.8237, 0.2182, 0.8358, 0.2224, 0.8236, 0.2224, 0.8236, 0.2182, 0.8358, 0.2274, 0.8506, 0.2333, 0.8359, 0.07284, 0.5952, 0.08737, 0.5972, 0.08749, 0.5832, 0.07166, 0.5829, 0.07295, 0.6081, 0.08744, 0.61, 0.08737, 0.5972, 0.07284, 0.5952, 0.0719, 0.6203, 0.0869, 0.6223, 0.08744, 0.61, 0.07295, 0.6081, 0.06952, 0.6329, 0.08571, 0.6351, 0.0869, 0.6223, 0.0719, 0.6203, 0.03699, 0.3336, 0.0547, 0.3319, 0.05483, 0.3146, 0.03844, 0.3192, 0.1175, 0.6344, 0.1216, 0.6134, 0.1012, 0.6117, 0.09988, 0.6248, 0.2603, 0.1778, 0.2731, 0.1731, 0.2712, 0.1496, 0.2595, 0.1486, 0.2438, 0.1776, 0.2603, 0.1778, 0.2595, 0.1486, 0.2453, 0.1454, 0.2235, 0.1695, 0.2438, 0.1776, 0.2453, 0.1454, 0.2308, 0.141, 0.2135, 0.1446, 0.2235, 0.1695, 0.2308, 0.141, 0.22, 0.1315, 0.1143, 0.6454, 0.1175, 0.6344, 0.09988, 0.6248, 0.0969, 0.6377, 0.08982, 0.32, 0.0836, 0.3006, 0.06574, 0.3096, 0.06565, 0.327, 0.09383, 0.3465, 0.08982, 0.32, 0.06565, 0.327, 0.0657, 0.3472, 0.09282, 0.375, 0.09383, 0.3465, 0.0657, 0.3472, 0.06676, 0.3685, 0.08803, 0.3918, 0.09282, 0.375, 0.06676, 0.3685, 0.06614, 0.3858, 0.2266, 0.8073, 0.2126, 0.8069, 0.2114, 0.8237, 0.2224, 0.8236, 0.2393, 0.8247, 0.2266, 0.8073, 0.2224, 0.8236, 0.2333, 0.8359, 0.2475, 0.8434, 0.2393, 0.8247, 0.2333, 0.8359, 0.2416, 0.8529, 0.2546, 0.8584, 0.2475, 0.8434, 0.2416, 0.8529, 0.2444, 0.8723, 0.2731, 0.1731, 0.2603, 0.1778, 0.2728, 0.2319, 0.2907, 0.2158, 0.2266, 0.8073, 0.2393, 0.8247, 0.2599, 0.7853, 0.2513, 0.7635, 0.2393, 0.8247, 0.2475, 0.8434, 0.2706, 0.8168, 0.2599, 0.7853, 0.1196, 0.5923, 0.1184, 0.5798, 0.09924, 0.5849, 0.101, 0.5982, 0.1216, 0.6134, 0.1196, 0.5923, 0.101, 0.5982, 0.1012, 0.6117, 0.2475, 0.8434, 0.2546, 0.8584, 0.2706, 0.8168, 0.1637, 0.1316, 0.1562, 0.1484, 0.1676, 0.1668, 0.1738, 0.1455])
me_fpsarms_2_2.materials.append(mat_armstex)
me_fpsarms_2_2.use_remesh_fix_poles = True
me_fpsarms_2_2.use_remesh_preserve_attributes = False
me_fpsarms_2_2.update()
arm_reference = bpy.data.armatures.new('Reference')  # bones are not reproduced

# ---- objects
ob_reference = bpy.data.objects.new('Reference', arm_reference)
ob_neutre = bpy.data.objects.new('Neutre', None)
ob_fpsarms_2_2 = bpy.data.objects.new('FpsArms.2.2', me_fpsarms_2_2)
ob_fpsarms = bpy.data.objects.new('FpsArms', None)

# ---- transforms, parenting, visibility, modifiers, constraints
ob_reference.parent = ob_fpsarms
ob_reference.location = (0.002459, 0.02577, -0.1041)
ob_neutre.parent = ob_fpsarms_2_2
ob_neutre.location = (0.0, 0.0, 0.0)
ob_neutre.color = (0.8, 0.8, 0.8, 1.0)
ob_fpsarms_2_2.parent = ob_reference
ob_fpsarms_2_2.matrix_parent_inverse = Matrix(((1.0, 6.985e-10, 8.15e-15, -4.388e-06), (6.985e-10, 1.0, -3.608e-16, 4.806e-07), (8.15e-15, -3.608e-16, 1.0, -7.227e-07), (0.0, 0.0, 0.0, 1.0)))
ob_fpsarms_2_2.location = (-0.002459, -0.02577, 0.1041)
ob_fpsarms_2_2.color = (0.8, 0.8, 0.8, 1.0)
_vg = ob_fpsarms_2_2.vertex_groups.new(name='RightShoulder')
for _i, _w in zip([188, 190, 192, 194, 196, 197, 198, 199, 200, 201, 202, 203, 204, 258, 259, 321, 322, 330, 353, 360, 372, 376, 378, 381, 386, 387, 389, 390, 391, 395, 399, 434, 438, 439, 440, 447, 458, 563, 564], [0.4728, 0.4669, 0.514, 0.5314, 0.5007, 0.5, 0.5, 0.4508, 0.4683, 0.4678, 0.4595, 0.4471, 0.4573, 0.0905, 0.4694, 0.09552, 0.5, 0.1578, 0.2714, 0.415, 0.3085, 0.1184, 0.03061, 0.00798, 0.00589, 0.009659, 0.07027, 0.2052, 0.005325, 0.002121, 0.4956, 0.3543, 0.001297, 0.003067, 0.003861, 0.3286, 0.1208, 0.5, 0.5]): _vg.add([_i], _w, 'REPLACE')
_vg = ob_fpsarms_2_2.vertex_groups.new(name='RightArm')
for _i, _w in zip([188, 190, 192, 194, 196, 197, 198, 199, 200, 201, 202, 203, 204, 258, 259, 281, 283, 284, 285, 289, 291, 292, 293, 306, 307, 308, 309, 310, 311, 312, 313, 316, 321, 322, 324, 330, 336, 339, 342, 345, 353, 356, 360, 362, 372, 376, 378, 379, 381, 386, 387, 389, 390, 391, 394, 395, 399, 401, 409, 415, 416, 421, 422, 423, 426, 427, 429, 430, 431, 434, 438, 439, 440, 447, 453, 454, 455, 457, 458, 563, 564], [0.5272, 0.5331, 0.486, 0.4686, 0.4993, 0.5, 0.5, 0.5492, 0.5317, 0.5322, 0.5405, 0.5529, 0.5427, 0.9095, 0.5306, 0.7758, 0.6541, 0.6174, 0.6004, 0.6182, 0.6945, 0.6603, 0.6583, 0.7477, 0.4665, 0.4724, 0.5, 0.5, 0.3586, 0.3663, 0.3404, 0.4621, 0.9045, 0.5, 0.9231, 0.8422, 0.9684, 0.3721, 0.492, 0.9539, 0.7286, 0.5, 0.585, 0.009628, 0.6915, 0.8816, 0.9694, 0.032, 0.992, 0.9941, 0.9903, 0.9297, 0.7948, 0.9947, 0.5052, 0.9979, 0.5044, 0.9994, 0.07327, 0.1151, 0.9999, 0.9267, 0.08215, 0.9999, 0.9726, 0.08826, 0.05885, 0.01886, 0.9999, 0.6457, 0.9987, 0.9969, 0.9961, 0.6714, 0.9867, 0.9818, 0.9746, 0.9659, 0.8792, 0.5, 0.5]): _vg.add([_i], _w, 'REPLACE')
_vg = ob_fpsarms_2_2.vertex_groups.new(name='RightForeArm_')
for _i, _w in zip([248, 250, 256, 261, 267, 271, 273, 280, 281, 283, 284, 285, 289, 291, 292, 293, 306, 307, 308, 309, 310, 311, 312, 313, 316, 324, 336, 339, 342, 345, 351, 352, 354, 356, 362, 379, 394, 401, 409, 415, 416, 421, 422, 423, 426, 427, 429, 430, 431, 436, 451, 453, 454, 455, 457], [0.04311, 0.03412, 0.03636, 0.01965, 0.02634, 0.05626, 0.04805, 0.05379, 0.2242, 0.3459, 0.3826, 0.3996, 0.3818, 0.3055, 0.3397, 0.3417, 0.2523, 0.5335, 0.5276, 0.5, 0.5, 0.6414, 0.6337, 0.6596, 0.5379, 0.07689, 0.03162, 0.6279, 0.508, 0.04608, 0.9678, 0.9907, 0.9827, 0.5, 0.9904, 0.968, 0.4948, 0.0006409, 0.9267, 0.8849, 0.0001221, 0.07327, 0.9178, 0.0001221, 0.02737, 0.9117, 0.9411, 0.9811, 0.0001068, 0.04346, 0.0488, 0.01334, 0.0182, 0.02544, 0.03409]): _vg.add([_i], _w, 'REPLACE')
_vg = ob_fpsarms_2_2.vertex_groups.new(name='RightForearmRoll')
for _i, _w in zip([5, 39, 41, 42, 45, 46, 49, 51, 59, 61, 63, 65, 67, 68, 70, 72, 73, 74, 76, 78, 79, 83, 85, 87, 88, 92, 93, 96, 102, 103, 104, 105, 106, 109, 113, 114, 116, 118, 119, 120, 125, 127, 133, 248, 249, 250, 251, 256, 257, 261, 262, 267, 269, 271, 272, 273, 274, 279, 280, 351, 352, 354, 436, 437, 451], [0.01639, 0.0183, 0.008423, 0.0144, 0.01637, 0.003342, 0.007767, 0.01274, 0.006119, 0.1732, 0.08928, 0.02988, 0.1504, 0.1525, 0.2586, 0.1339, 0.09236, 0.114, 0.0717, 0.05772, 0.05382, 0.1709, 0.1805, 0.4711, 0.3466, 0.4499, 0.6543, 0.344, 0.5099, 0.3393, 0.4651, 0.2588, 0.1917, 0.2231, 0.5107, 0.4988, 0.5139, 0.6054, 0.3235, 0.2015, 0.05461, 0.02777, 0.1024, 0.9569, 0.9878, 0.9659, 0.9825, 0.9636, 0.9822, 0.9803, 0.9966, 0.9737, 0.9992, 0.9437, 0.9987, 0.9519, 0.9861, 0.9959, 0.9462, 0.0322, 0.009308, 0.01735, 0.9565, 0.9742, 0.9512]): _vg.add([_i], _w, 'REPLACE')
_vg = ob_fpsarms_2_2.vertex_groups.new(name='RightHand')
for _i, _w in zip([0, 1, 2, 3, 4, 5, 6, 7, 8, 9, 10, 11, 12, 13, 21, 22, 25, 27, 29, 30, 32, 33, 34, 35, 39, 41, 42, 45, 46, 47, 49, 50, 51, 53, 59, 61, 63, 64, 65, 67, 68, 70, 72, 73, 74, 76, 78, 79, 83, 85, 87, 88, 92, 93, 96, 102, 103, 104, 105, 106, 109, 111, 113, 114, 116, 118, 119, 120, 125, 126, 127, 133, 136, 143, 185, 186, 193, 195, 205, 209, 210, 212, 213, 215, 216, 223, 225, 226, 228, 229, 230, 231, 233, 234, 235, 236, 237, 238, 239, 240, 241, 242, 243, 244, 245, 249, 251, 257, 262, 269, 272, 274, 279, 303, 315, 329, 331, 343, 347, 350, 355, 358, 359, 364, 365, 366, 369, 380, 382, 383, 384, 396, 398, 400, 402, 403, 406, 407, 410, 412, 413, 414, 417, 432, 433, 437, 442, 449, 450, 462, 466, 468, 471, 477, 478, 479, 534, 547, 550, 553], [0.9964, 0.8254, 0.0379, 0.9997, 0.9988, 0.9836, 0.7851, 0.6162, 0.7781, 0.307, 0.7775, 0.6137, 0.7389, 0.5012, 0.1303, 0.7654, 0.5427, 0.1085, 0.7824, 0.7127, 0.5, 0.3535, 0.2375, 0.5, 0.9817, 0.9916, 0.9856, 0.9836, 0.9967, 0.5, 0.9922, 0.4563, 0.9873, 0.2006, 0.9939, 0.8268, 0.9107, 0.5, 0.9701, 0.8496, 0.8475, 0.7414, 0.8661, 0.9076, 0.886, 0.9283, 0.9423, 0.9462, 0.8291, 0.8195, 0.5289, 0.6534, 0.5501, 0.3457, 0.656, 0.4901, 0.6607, 0.5349, 0.7412, 0.8083, 0.7769, 0.5, 0.4893, 0.5012, 0.4861, 0.3946, 0.6765, 0.7985, 0.9454, 0.5357, 0.9722, 0.8976, 0.671, 0.5, 0.9966, 0.7142, 0.1954, 0.3117, 0.4545, 0.1213, 0.3592, 0.8162, 0.8399, 0.7893, 0.8121, 0.9836, 0.9782, 0.9809, 0.9424, 0.06996, 0.4537, 0.4186, 0.9004, 0.9103, 0.9781, 0.9883, 0.9738, 0.9769, 0.965, 0.9767, 0.9722, 0.9807, 0.9802, 0.9789, 0.4999, 0.01218, 0.01755, 0.01782, 0.003403, 0.0008392, 0.001282, 0.01393, 0.004074, 0.003983, 0.004807, 0.04854, 0.02745, 0.03644, 0.2378, 0.02704, 0.1418, 0.5, 0.1579, 0.1795, 0.008484, 0.2261, 0.5033, 0.5, 0.7561, 0.5, 0.9989, 0.9925, 0.5046, 0.9987, 0.9949, 0.507, 0.9958, 0.2937, 0.2387, 0.3546, 0.5145, 0.01599, 0.09364, 0.06702, 0.01865, 0.02582, 0.8261, 0.309, 0.01959, 0.2849, 0.3817, 0.4173, 0.4676, 0.4917, 0.355, 0.3931, 0.01982, 0.004395, 0.007645, 0.008865]): _vg.add([_i], _w, 'REPLACE')
_vg = ob_fpsarms_2_2.vertex_groups.new(name='RightHandThumb1')
for _i, _w in zip([3, 25, 94, 97, 98, 101, 108, 112, 117, 122, 157, 160, 161, 164, 167, 174, 175, 176, 180, 186, 187, 189, 191, 193, 195, 205, 210, 212, 213, 215, 216, 218, 220, 222, 228, 230, 231, 233, 234, 235, 384, 396], [0.0003357, 0.4573, 0.07536, 0.1494, 0.05985, 0.1393, 0.2425, 0.1662, 0.1101, 0.08154, 0.4435, 0.4893, 0.4601, 0.5531, 0.5422, 0.5278, 0.4999, 0.4956, 0.5736, 0.2858, 0.6863, 0.5673, 0.5285, 0.8046, 0.6883, 0.5455, 0.6408, 0.1838, 0.1601, 0.2107, 0.1879, 0.5211, 0.5114, 0.6135, 0.05756, 0.5463, 0.5814, 0.09958, 0.08971, 0.02193, 0.001099, 0.007523]): _vg.add([_i], _w, 'REPLACE')
_vg = ob_fpsarms_2_2.vertex_groups.new(name='RightHandThumb2')
for _i, _w in zip([26, 28, 36, 37, 40, 43, 44, 48, 52, 54, 55, 56, 57, 58, 60, 62, 66, 75, 77, 81, 82, 84, 89, 91, 94, 97, 98, 101, 108, 112, 117, 122, 123, 124, 129, 138, 139, 142, 146, 147, 154, 155, 157, 160, 161, 163, 164, 167, 174, 175, 176, 180, 187, 189, 191, 218, 220, 222], [1.526e-05, 1.526e-05, 4.578e-05, 7.63e-05, 0.0001984, 0.0009461, 3.052e-05, 1.526e-05, 0.0004425, 0.02589, 0.047, 0.007614, 0.02008, 0.07306, 0.1501, 0.1347, 0.09581, 1.526e-05, 3.052e-05, 0.0001678, 0.004044, 0.006607, 0.003754, 3.052e-05, 0.9246, 0.8506, 0.9402, 0.8607, 0.7575, 0.8338, 0.8899, 0.9185, 0.2947, 0.4105, 0.4606, 0.5242, 0.5317, 0.5, 0.5342, 0.5268, 0.5006, 0.5, 0.5565, 0.5107, 0.5399, 0.4998, 0.4469, 0.4578, 0.4722, 0.5001, 0.5044, 0.4264, 0.3137, 0.4327, 0.4715, 0.4789, 0.4886, 0.3865]): _vg.add([_i], _w, 'REPLACE')
_vg = ob_fpsarms_2_2.vertex_groups.new(name='RightHandThumb3')
for _i, _w in zip([14, 15, 16, 17, 18, 19, 23, 26, 28, 36, 37, 38, 40, 43, 44, 48, 52, 54, 55, 56, 57, 58, 60, 62, 66, 71, 75, 77, 81, 82, 84, 89, 91, 123, 124, 129, 138, 139, 142, 146, 147, 154, 155, 163], [1.0, 1.0, 1.0, 1.0, 1.0, 1.0, 1.0, 1.0, 1.0, 1.0, 0.9999, 1.0, 0.9998, 0.9991, 1.0, 1.0, 0.9996, 0.9741, 0.953, 0.9924, 0.9799, 0.9269, 0.8499, 0.8653, 0.9042, 1.0, 1.0, 1.0, 0.9998, 0.996, 0.9934, 0.9962, 1.0, 0.7053, 0.5895, 0.5394, 0.4758, 0.4683, 0.5, 0.4658, 0.4732, 0.4994, 0.5, 0.5002]): _vg.add([_i], _w, 'REPLACE')
_vg = ob_fpsarms_2_2.vertex_groups.new(name='RightHandIndex1')
for _i, _w in zip([8, 10, 13, 22, 29, 30, 32, 126, 185, 223, 225, 226, 237, 260, 305, 317, 325, 328, 329, 331, 338, 343, 346, 350, 361, 383, 411, 414, 419, 425, 433, 446, 448, 449, 450, 452, 456, 459, 466, 468, 471, 477, 478, 479, 541, 542, 549, 551, 556, 562, 565, 566], [0.2219, 0.2225, 0.4988, 0.2346, 0.2176, 0.2873, 0.5, 0.4643, 0.003433, 0.01642, 0.02176, 0.01906, 0.02618, 0.4821, 0.4883, 0.06835, 0.01678, 0.5142, 0.9515, 0.9725, 0.5, 0.9636, 0.5021, 0.973, 0.2482, 0.5, 0.5187, 0.984, 0.5588, 0.4991, 0.9814, 0.5153, 0.5099, 0.691, 0.9804, 0.5137, 0.7347, 0.9716, 0.6183, 0.5827, 0.5324, 0.5083, 0.645, 0.6069, 0.04611, 0.05397, 0.03728, 0.03299, 0.0242, 0.0425, 0.048, 0.05673]): _vg.add([_i], _w, 'REPLACE')
_vg = ob_fpsarms_2_2.vertex_groups.new(name='RightHandIndex2')
for _i, _w in zip([260, 305, 319, 320, 323, 327, 328, 337, 338, 340, 344, 346, 363, 408, 411, 419, 420, 425, 446, 448, 452, 480, 488, 506, 508, 509, 511, 512, 513, 525, 526, 527, 529, 530, 537, 538, 539, 540, 541, 542, 549, 551, 556, 562, 565, 566, 567], [0.5179, 0.5117, 0.5251, 0.8092, 0.551, 0.5062, 0.4858, 0.5004, 0.5, 0.7902, 0.6764, 0.4979, 0.7182, 0.6333, 0.4813, 0.4412, 0.5462, 0.5009, 0.4847, 0.4901, 0.4863, 0.0001526, 3.052e-05, 3.052e-05, 0.0002136, 0.0001373, 0.0006409, 0.003159, 0.0002441, 0.0007477, 0.005432, 1.526e-05, 1.526e-05, 0.0003815, 0.006561, 0.01221, 0.007187, 0.0002594, 0.9539, 0.946, 0.9627, 0.967, 0.9758, 0.9575, 0.952, 0.9433, 0.5282]): _vg.add([_i], _w, 'REPLACE')
_vg = ob_fpsarms_2_2.vertex_groups.new(name='RightHandIndex3')
for _i, _w in zip([265, 266, 319, 320, 323, 327, 337, 340, 344, 363, 408, 420, 444, 445, 480, 486, 487, 488, 491, 492, 499, 506, 507, 508, 509, 510, 511, 512, 513, 525, 526, 527, 528, 529, 530, 537, 538, 539, 540, 567], [6.104e-05, 0.0009918, 0.4749, 0.1908, 0.449, 0.4938, 0.4996, 0.2098, 0.3236, 0.2818, 0.3667, 0.4538, 1.526e-05, 0.000824, 0.9998, 1.0, 1.0, 1.0, 1.0, 1.0, 1.0, 1.0, 1.0, 0.9998, 0.9999, 1.0, 0.9994, 0.9968, 0.9998, 0.9993, 0.9946, 1.0, 1.0, 1.0, 0.9996, 0.9934, 0.9878, 0.9928, 0.9997, 0.4718]): _vg.add([_i], _w, 'REPLACE')
_vg = ob_fpsarms_2_2.vertex_groups.new(name='RightHandMiddle1')
for _i, _w in zip([7, 236, 242, 277, 278, 282, 286, 287, 288, 290, 294, 303, 304, 314, 315, 317, 318, 325, 326, 332, 333, 334, 335, 341, 347, 348, 349, 355, 357, 358, 359, 361, 364, 365, 366, 368, 369, 370, 371, 380, 382, 385, 441, 456, 459, 461, 531, 535], [0.3838, 0.0117, 0.01935, 0.04231, 0.03355, 0.04909, 0.06256, 0.04732, 0.04146, 0.02399, 0.02576, 0.996, 0.5061, 0.5339, 0.9952, 0.9317, 0.4917, 0.9832, 0.4292, 0.9852, 0.466, 0.9847, 0.5131, 0.9594, 0.7622, 0.7838, 0.4874, 0.8582, 0.5331, 0.5, 0.8421, 0.7518, 0.8205, 0.9915, 0.7739, 0.5964, 0.4967, 0.5, 0.4922, 0.5, 0.2439, 0.4479, 0.2718, 0.2653, 0.02838, 0.2314, 0.01201, 0.02698]): _vg.add([_i], _w, 'REPLACE')
_vg = ob_fpsarms_2_2.vertex_groups.new(name='RightHandMiddle2')
for _i, _w in zip([252, 253, 254, 255, 263, 268, 270, 275, 276, 277, 278, 282, 286, 287, 288, 290, 294, 295, 296, 297, 298, 299, 300, 301, 302, 304, 314, 318, 326, 332, 333, 335, 357, 367, 368, 370, 371, 375, 377, 385, 397, 404, 405, 424, 428, 443, 460], [0.01143, 0.003372, 0.005844, 0.01309, 1.526e-05, 0.01239, 0.01724, 0.005035, 0.0002441, 0.9577, 0.9664, 0.9509, 0.9374, 0.9527, 0.9585, 0.976, 0.9742, 0.7481, 0.7503, 0.8426, 0.8963, 0.9111, 0.8606, 0.8528, 0.7793, 0.4939, 0.4661, 0.5083, 0.5708, 0.0148, 0.534, 0.4869, 0.4669, 0.0002899, 0.4036, 0.5, 0.5078, 0.0001221, 7.63e-05, 0.5521, 0.7056, 0.6049, 0.6238, 0.0001068, 1.526e-05, 0.0002899, 0.005859]): _vg.add([_i], _w, 'REPLACE')
_vg = ob_fpsarms_2_2.vertex_groups.new(name='RightHandMiddle3')
for _i, _w in zip([252, 253, 254, 255, 263, 264, 265, 266, 268, 270, 275, 276, 295, 296, 297, 298, 299, 300, 301, 302, 367, 373, 374, 375, 377, 397, 404, 405, 418, 424, 428, 435, 443, 444, 445, 460, 494], [0.9886, 0.9966, 0.9942, 0.9869, 1.0, 1.0, 0.9999, 0.999, 0.9876, 0.9828, 0.995, 0.9998, 0.2519, 0.2497, 0.1574, 0.1037, 0.08888, 0.1394, 0.1472, 0.2207, 0.9997, 1.0, 1.0, 0.9999, 0.9999, 0.2944, 0.3951, 0.3762, 1.0, 0.9999, 1.0, 1.0, 0.9997, 1.0, 0.9992, 0.9941, 1.526e-05]): _vg.add([_i], _w, 'REPLACE')
_vg = ob_fpsarms_2_2.vertex_groups.new(name='RightHandRing1')
for _i, _w in zip([11, 31, 33, 35, 47, 50, 111, 136, 238, 243, 334, 341, 348, 349, 400, 407, 410, 412, 417, 432, 441, 461, 462, 501, 502, 503, 504, 505, 514, 515, 516, 531, 532, 533, 534, 535, 536, 543, 544, 545, 546, 547, 548, 550, 552, 553, 554, 555, 557, 558], [0.3863, 0.1778, 0.6465, 0.5, 0.5, 0.5437, 0.5, 0.329, 0.02306, 0.01976, 0.01529, 0.04057, 0.2162, 0.5126, 0.001328, 0.7063, 0.7613, 0.6454, 0.9064, 0.933, 0.7282, 0.7686, 0.7151, 0.07849, 0.07214, 0.06995, 0.06778, 0.07355, 0.09406, 0.07663, 0.06088, 0.988, 0.5303, 0.5307, 0.9802, 0.973, 0.5097, 0.9948, 0.5019, 0.9963, 0.4807, 0.9956, 0.543, 0.9924, 0.5253, 0.9911, 0.5453, 0.4994, 0.5, 0.5]): _vg.add([_i], _w, 'REPLACE')
_vg = ob_fpsarms_2_2.vertex_groups.new(name='RightHandRing2')
for _i, _w in zip([463, 467, 470, 472, 473, 475, 476, 482, 483, 484, 485, 489, 495, 496, 497, 498, 500, 501, 502, 503, 504, 505, 514, 515, 516, 517, 518, 519, 520, 521, 522, 523, 524, 532, 533, 536, 543, 544, 545, 546, 548, 552, 554, 555, 557, 558, 559, 560, 561], [0.000351, 0.0001831, 0.0001221, 1.526e-05, 0.0002289, 0.0006256, 3.052e-05, 0.004746, 0.02023, 0.002152, 0.003952, 0.01086, 0.0005188, 0.01575, 0.01061, 0.008759, 0.0003662, 0.9215, 0.9279, 0.9301, 0.9322, 0.9265, 0.9059, 0.9234, 0.9391, 0.6677, 0.6974, 0.7735, 0.741, 0.7959, 0.822, 0.8486, 0.8126, 0.4697, 0.4693, 0.4903, 0.005173, 0.4981, 0.003738, 0.5193, 0.457, 0.4747, 0.4547, 0.5006, 0.5, 0.5, 0.545, 0.5481, 0.59]): _vg.add([_i], _w, 'REPLACE')
_vg = ob_fpsarms_2_2.vertex_groups.new(name='RightHandRing3')
for _i, _w in zip([463, 464, 465, 467, 469, 470, 472, 473, 474, 475, 476, 481, 482, 483, 484, 485, 489, 490, 493, 494, 495, 496, 497, 498, 500, 517, 518, 519, 520, 521, 522, 523, 524, 559, 560, 561], [0.9996, 1.0, 1.0, 0.9998, 1.0, 0.9999, 1.0, 0.9998, 1.0, 0.9994, 1.0, 1.0, 0.9953, 0.9798, 0.9978, 0.996, 0.9891, 1.0, 1.0, 1.0, 0.9995, 0.9843, 0.9894, 0.9912, 0.9996, 0.3323, 0.3026, 0.2265, 0.259, 0.2041, 0.178, 0.1514, 0.1874, 0.455, 0.4519, 0.41]): _vg.add([_i], _w, 'REPLACE')
_vg = ob_fpsarms_2_2.vertex_groups.new(name='RightHandPinky1')
for _i, _w in zip([0, 1, 2, 4, 6, 9, 12, 20, 21, 24, 27, 31, 34, 53, 64, 143, 159, 162, 169, 179, 181, 206, 207, 208, 209, 211, 214, 217, 219, 221, 224, 227, 229, 232, 239, 240, 241, 244, 245, 246, 247, 388, 392, 393, 398, 402, 403, 406, 413, 442], [0.003647, 0.1746, 0.9621, 0.00119, 0.2149, 0.693, 0.2611, 0.9324, 0.8697, 0.9397, 0.8915, 0.8222, 0.7625, 0.7994, 0.5, 0.5, 0.02618, 0.03374, 0.4598, 0.496, 0.5, 0.7407, 0.5001, 0.5001, 0.8787, 0.839, 0.6645, 0.5, 0.5548, 0.2968, 0.4994, 0.1175, 0.93, 0.6225, 0.03499, 0.02327, 0.02782, 0.02107, 0.5001, 0.2232, 0.7955, 0.4617, 0.8943, 0.5008, 0.4954, 0.005142, 0.493, 0.004196, 0.4855, 0.1739]): _vg.add([_i], _w, 'REPLACE')
_vg = ob_fpsarms_2_2.vertex_groups.new(name='RightHandPinky2')
for _i, _w in zip([20, 24, 69, 90, 100, 107, 110, 115, 121, 130, 131, 132, 134, 135, 137, 141, 144, 145, 148, 149, 150, 151, 152, 153, 156, 158, 159, 162, 165, 166, 168, 169, 170, 171, 172, 173, 177, 178, 179, 181, 182, 183, 184, 206, 207, 208, 211, 214, 217, 219, 221, 224, 227, 232, 246, 247, 388, 392, 393], [0.06757, 0.06029, 0.0001373, 1.526e-05, 1.526e-05, 0.0001831, 1.526e-05, 0.0008698, 9.155e-05, 0.001785, 0.01344, 0.0002289, 0.0004883, 0.00557, 1.526e-05, 4.578e-05, 0.001144, 0.03239, 0.05539, 0.02017, 0.0002899, 0.8177, 0.9078, 0.8419, 0.9417, 0.974, 0.9738, 0.9663, 0.9697, 0.4103, 0.493, 0.5402, 0.4652, 0.5089, 0.5227, 0.54, 0.5802, 0.5605, 0.504, 0.5, 0.5, 0.5, 0.5, 0.2593, 0.4999, 0.4999, 0.161, 0.3355, 0.5, 0.4452, 0.7032, 0.5006, 0.8825, 0.3775, 0.7768, 0.2045, 0.5383, 0.1057, 0.4992]): _vg.add([_i], _w, 'REPLACE')
_vg = ob_fpsarms_2_2.vertex_groups.new(name='RightHandPinky3')
for _i, _w in zip([69, 80, 86, 90, 95, 99, 100, 107, 110, 115, 121, 128, 130, 131, 132, 134, 135, 137, 140, 141, 144, 145, 148, 149, 150, 151, 152, 153, 156, 158, 165, 166, 168, 170, 171, 172, 173, 177, 178, 182, 183, 184], [0.9999, 1.0, 1.0, 1.0, 1.0, 1.0, 1.0, 0.9998, 1.0, 0.9991, 0.9999, 1.0, 0.9982, 0.9866, 0.9998, 0.9995, 0.9944, 1.0, 1.0, 1.0, 0.9989, 0.9676, 0.9446, 0.9798, 0.9997, 0.1823, 0.09221, 0.1581, 0.05829, 0.02603, 0.03027, 0.5897, 0.507, 0.5348, 0.4911, 0.4773, 0.46, 0.4198, 0.4395, 0.5, 0.5, 0.5]): _vg.add([_i], _w, 'REPLACE')
_vg = ob_fpsarms_2_2.vertex_groups.new(name='LeftShoulder')
_vg = ob_fpsarms_2_2.vertex_groups.new(name='LeftArm')
_vg = ob_fpsarms_2_2.vertex_groups.new(name='LeftForeArm_')
_vg = ob_fpsarms_2_2.vertex_groups.new(name='LeftForearmRoll')
_vg = ob_fpsarms_2_2.vertex_groups.new(name='LeftHand')
_vg = ob_fpsarms_2_2.vertex_groups.new(name='LeftHandThumb1')
_vg = ob_fpsarms_2_2.vertex_groups.new(name='LeftHandThumb2')
_vg = ob_fpsarms_2_2.vertex_groups.new(name='LeftHandThumb3')
_vg = ob_fpsarms_2_2.vertex_groups.new(name='LeftHandIndex1')
_vg = ob_fpsarms_2_2.vertex_groups.new(name='LeftHandIndex2')
_vg = ob_fpsarms_2_2.vertex_groups.new(name='LeftHandIndex3')
_vg = ob_fpsarms_2_2.vertex_groups.new(name='LeftHandMiddle1')
_vg = ob_fpsarms_2_2.vertex_groups.new(name='LeftHandMiddle2')
_vg = ob_fpsarms_2_2.vertex_groups.new(name='LeftHandMiddle3')
_vg = ob_fpsarms_2_2.vertex_groups.new(name='LeftHandRing1')
_vg = ob_fpsarms_2_2.vertex_groups.new(name='LeftHandRing2')
_vg = ob_fpsarms_2_2.vertex_groups.new(name='LeftHandRing3')
_vg = ob_fpsarms_2_2.vertex_groups.new(name='LeftHandPinky1')
_vg = ob_fpsarms_2_2.vertex_groups.new(name='LeftHandPinky2')
_vg = ob_fpsarms_2_2.vertex_groups.new(name='LeftHandPinky3')
_m = ob_fpsarms_2_2.modifiers.new('Reference', 'ARMATURE')
_m.object = ob_reference
ob_fpsarms.location = (0.0, 0.0, 0.0)
ob_fpsarms.rotation_euler = (1.571, -0.0, 0.0)
ob_fpsarms.scale = (0.01, 0.01, 0.01)
ob_fpsarms.color = (0.8, 0.8, 0.8, 1.0)

# ---- collection membership
col_collection.objects.link(ob_reference)
col_collection.objects.link(ob_neutre)
col_collection.objects.link(ob_fpsarms_2_2)
col_collection.objects.link(ob_fpsarms)

# ---- scene / render settings (as saved in the file)
scene.frame_start = 1; scene.frame_end = 250; scene.frame_set(1)
scene.render.engine = 'BLENDER_EEVEE_NEXT'
scene.render.fps = 30
scene.cycles.use_denoising = False
scene.cycles.samples = 128
scene.cycles.sampling_pattern = 'TABULATED_SOBOL'
scene.cycles.use_adaptive_sampling = False
scene.cycles.use_light_tree = False
scene.view_settings.view_transform = 'Filmic'
bpy.context.view_layer.update()

# ---- added for rendering (the .blend has no active camera and no usable light): camera, sun
cam_auto = bpy.data.cameras.new('AutoCamera')
cam_auto.lens = 50.0
cam_auto.sensor_width = 36.0
cam_auto.clip_end = 1000.0
ob_auto_camera = bpy.data.objects.new('AutoCamera', cam_auto)
scene.collection.objects.link(ob_auto_camera)
ob_auto_camera.location = (0.251984, -1.07913, 0.59867)
ob_auto_camera.rotation_euler = (1.09748, -7.21219e-08, 0.694738)
scene.camera = ob_auto_camera
light_auto_sun = bpy.data.lights.new('AutoSun', 'SUN')
light_auto_sun.energy = 3.0
light_auto_sun.angle = 0.0523599
ob_auto_sun = bpy.data.objects.new('AutoSun', light_auto_sun)
scene.collection.objects.link(ob_auto_sun)
ob_auto_sun.rotation_euler = (0.872665, 0.174533, 0.523599)
bpy.context.view_layer.update()
